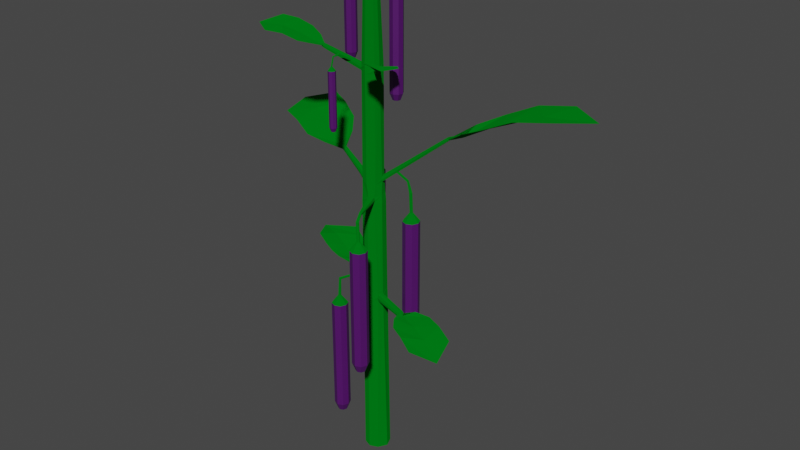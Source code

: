 # Source: eggplant3.blend  (saved by Blender 2.81.16; exported with 4.5.12 LTS)
import bpy
from mathutils import Matrix  # noqa: F401  (used for matrix-valued properties, if any)

bpy.ops.wm.read_factory_settings(use_empty=True)
scene = bpy.context.scene
scene.name = 'Scene'

# ---- collections
col_collection = bpy.data.collections.new('Collection'); scene.collection.children.link(col_collection)

# ---- materials (node trees are filled in below, after node groups)
mat_eggplant = bpy.data.materials.new('eggplant')
mat_eggplant.use_transparent_shadow = False
mat_stem_n_leaf = bpy.data.materials.new('stem-n-leaf')
mat_stem_n_leaf.alpha_threshold = 0.0
mat_stem_n_leaf.use_transparent_shadow = False
mat_stem_n_leaf.line_color = (0.0, 0.0, 0.0, 1.0)
mat_crop_stage2 = bpy.data.materials.new('crop-stage2')
mat_crop_stage2.use_transparent_shadow = False
mat_inner = bpy.data.materials.new('inner')
mat_inner.use_transparent_shadow = False

# ---- material node trees
mat_eggplant.use_nodes = True; mat_eggplant.node_tree.nodes.clear()
_N = mat_eggplant.node_tree.nodes; _L = mat_eggplant.node_tree.links
n0 = _N.new('ShaderNodeOutputMaterial'); n0.name = 'Material Output'; n0.location = (300, 300)
n1 = _N.new('ShaderNodeBsdfPrincipled'); n1.name = 'Principled BSDF'; n1.location = (10, 300)
n1.distribution = 'GGX'
n1.subsurface_method = 'BURLEY'
n1.inputs[0].default_value = (0.07702, 0.003829, 0.1237, 1.0)
n1.inputs[3].default_value = 1.45
n1.inputs[27].default_value = (0.0, 0.0, 0.0, 1.0)
n1.inputs[28].default_value = 1.0
_L.new(n1.outputs[0], n0.inputs[0])
n0.is_active_output = True
mat_stem_n_leaf.use_nodes = True; mat_stem_n_leaf.node_tree.nodes.clear()
_N = mat_stem_n_leaf.node_tree.nodes; _L = mat_stem_n_leaf.node_tree.links
n0 = _N.new('ShaderNodeOutputMaterial'); n0.name = 'Material Output'; n0.location = (300, 300)
n1 = _N.new('ShaderNodeBsdfDiffuse'); n1.name = 'Diffuse BSDF'; n1.location = (10, 300)
n1.inputs[0].default_value = (0.0, 0.1679, 0.007911, 1.0)
n1.inputs[1].default_value = 0.4
_L.new(n1.outputs[0], n0.inputs[0])
n0.is_active_output = True
mat_crop_stage2.use_nodes = True; mat_crop_stage2.node_tree.nodes.clear()
_N = mat_crop_stage2.node_tree.nodes; _L = mat_crop_stage2.node_tree.links
n0 = _N.new('ShaderNodeOutputMaterial'); n0.name = 'Material Output'; n0.location = (300, 300)
n1 = _N.new('ShaderNodeBsdfPrincipled'); n1.name = 'Principled BSDF'; n1.location = (10, 300)
n1.distribution = 'GGX'
n1.subsurface_method = 'BURLEY'
n1.inputs[0].default_value = (0.4981, 0.02306, 0.8, 1.0)
n1.inputs[3].default_value = 1.45
n1.inputs[27].default_value = (0.0, 0.0, 0.0, 1.0)
n1.inputs[28].default_value = 1.0
_L.new(n1.outputs[0], n0.inputs[0])
n0.is_active_output = True
mat_inner.use_nodes = True; mat_inner.node_tree.nodes.clear()
_N = mat_inner.node_tree.nodes; _L = mat_inner.node_tree.links
n0 = _N.new('ShaderNodeOutputMaterial'); n0.name = 'Material Output'; n0.location = (300, 300)
n1 = _N.new('ShaderNodeBsdfPrincipled'); n1.name = 'Principled BSDF'; n1.location = (10, 300)
n1.distribution = 'GGX'
n1.subsurface_method = 'BURLEY'
n1.inputs[0].default_value = (0.8, 0.06629, 0.0, 1.0)
n1.inputs[3].default_value = 1.45
n1.inputs[27].default_value = (0.0, 0.0, 0.0, 1.0)
n1.inputs[28].default_value = 1.0
_L.new(n1.outputs[0], n0.inputs[0])
n0.is_active_output = True

# ---- world
world_world = bpy.data.worlds.new('World'); scene.world = world_world
world_world.use_nodes = True; world_world.node_tree.nodes.clear()
_N = world_world.node_tree.nodes; _L = world_world.node_tree.links
n0 = _N.new('ShaderNodeOutputWorld'); n0.name = 'World Output'; n0.location = (300, 300)
n1 = _N.new('ShaderNodeBackground'); n1.name = 'Background'; n1.location = (10, 300)
n1.inputs[0].default_value = (0.05088, 0.05088, 0.05088, 1.0)
_L.new(n1.outputs[0], n0.inputs[0])
n0.is_active_output = True
world_world.color = (0.05088, 0.05088, 0.05088)
world_world.use_sun_shadow = False
world_world.sun_shadow_jitter_overblur = 0.0

# ---- meshes
me_circle_002 = bpy.data.meshes.new('Circle.002')
me_circle_002.from_pydata([(0.0, 1.0, 0.0), (-0.7071, 0.7071, 0.0), (-1.0, -4.371e-08, 0.0), (-0.7071, -0.7071, 0.0), (8.742e-08, -1.0, 0.0), (0.7071, -0.7071, 0.0), (1.0, 1.192e-08, 0.0), (0.7071, 0.7071, 0.0), (0.0, 1.0, -14.47), (-0.7071, 0.7071, -14.47), (-1.0, -4.371e-08, -14.47), (-0.7071, -0.7071, -14.47), (8.742e-08, -1.0, -14.47), (0.7071, -0.7071, -14.47), (1.0, 1.192e-08, -14.47), (0.7071, 0.7071, -14.47), (0.0, 0.6034, -15.47), (-0.4267, 0.4267, -15.47), (-0.6034, -2.342e-08, -15.47), (-0.4267, -0.4267, -15.47), (5.275e-08, -0.6034, -15.47), (0.4267, -0.4267, -15.47), (0.6034, 1.015e-08, -15.47), (0.4267, 0.4267, -15.47), (0.0, 0.1855, 1.033), (-0.1312, 0.1312, 1.033), (-0.1855, -4.557e-09, 1.033), (-0.1312, -0.1312, 1.033), (1.622e-08, -0.1855, 1.033), (0.1312, -0.1312, 1.033), (0.1855, 5.766e-09, 1.033), (0.1312, 0.1312, 1.033), (-0.1671, 0.2691, 3.341), (-0.2983, 0.2148, 3.341), (-0.3526, 0.08356, 3.341), (-0.2983, -0.04764, 3.341), (-0.1671, -0.102, 3.341), (-0.03591, -0.04764, 3.341), (0.01844, 0.08356, 3.341), (-0.03591, 0.2148, 3.341), (-3.463, 8.32, -31.22), (-4.537, 7.709, -31.22), (-4.962, 6.683, -31.22), (-4.537, 5.656, -31.22), (-3.51, 5.231, -31.22), (-2.483, 5.656, -31.22), (-1.873, 6.73, -31.22), (-2.339, 7.854, -31.22), (-3.654, 7.319, 29.05), (-4.074, 7.132, 28.94), (-4.221, 6.796, 28.96), (-4.071, 6.313, 29.05), (-3.654, 6.141, 29.05), (-3.216, 6.347, 28.93), (-3.064, 6.669, 28.91), (-3.237, 7.147, 29.05), (-2.515, 7.744, -10.28), (-3.529, 8.165, -10.28), (-2.439, 5.919, -10.01), (-2.186, 6.53, -10.01), (-4.544, 5.715, -10.28), (-3.529, 5.295, -10.28), (-4.637, 7.51, -9.965), (-4.865, 6.959, -9.966), (-2.548, 7.724, -8.894), (-2.459, 5.931, -9.169), (-4.536, 5.736, -8.894), (-4.632, 7.5, -9.209), (-3.542, 8.136, -8.894), (-2.21, 6.531, -9.169), (-3.542, 5.324, -8.894), (-4.857, 6.958, -9.21), (-2.165, 6.61, -9.588), (-2.311, 6.224, -10.06), (-2.482, 5.845, -9.588), (-2.336, 6.231, -9.122), (2.335, 4.692, -9.512), (-4.896, 6.875, -9.588), (-4.752, 7.235, -10.02), (-4.6, 7.589, -9.588), (-4.744, 7.229, -9.16), (2.082, 4.081, -9.513), (2.062, 4.093, -9.002), (2.311, 4.693, -9.002), (2.356, 4.772, -9.258), (2.21, 4.386, -9.542), (2.039, 4.007, -9.258), (2.185, 4.393, -8.973), (-8.331, 9.164, -8.513), (-8.559, 8.612, -8.514), (-8.326, 9.154, -8.043), (-8.55, 8.612, -8.043), (-8.589, 8.528, -8.279), (-8.445, 8.889, -8.545), (-8.293, 9.243, -8.279), (-8.438, 8.882, -8.012), (2.661, 2.713, -8.896), (7.598, -0.6894, -9.528), (3.619, 5.316, -8.841), (9.573, 3.883, -9.574), (-15.13, 9.581, -6.794), (-10.67, 8.126, -7.849), (-13.28, 14.27, -7.093), (-9.15, 12.03, -7.784), (2.66, 4.251, -9.245), (10.29, 0.7895, -10.6), (3.788, 1.235, -8.886), (5.656, 0.2429, -8.919), (7.51, 4.7, -8.892), (5.534, 5.483, -8.859), (7.509, 2.064, -9.376), (5.161, 3.116, -9.128), (-17.1, 12.68, -7.478), (-9.395, 9.599, -8.224), (-12.1, 8.481, -7.687), (-13.42, 8.885, -7.295), (-11.44, 13.26, -7.3), (-10.19, 12.61, -7.615), (-11.91, 10.69, -7.811), (-14.36, 11.72, -7.37), (-2.801, 5.842, 3.298), (-4.499, 5.829, 3.568), (-3.403, 5.54, 3.353), (-4.823, 6.937, 3.717), (-2.697, 7.631, 3.568), (-4.604, 7.467, 3.718), (-3.598, 8.004, 3.568), (-2.361, 6.63, 3.43), (-3.412, 5.484, 2.755), (-4.842, 6.901, 2.379), (-2.784, 5.821, 2.666), (-4.517, 5.782, 2.616), (-3.57, 8.07, 2.616), (-2.285, 6.581, 2.41), (-2.622, 7.677, 2.616), (-4.59, 7.51, 2.38), (-2.661, 7.453, 5.059), (-2.678, 5.926, 4.788), (-4.494, 5.841, 4.908), (-4.595, 7.468, 4.476), (-3.605, 5.473, 4.908), (-4.82, 6.927, 4.475), (-3.605, 7.987, 4.908), (-2.446, 6.831, 5.005), (-2.763, 7.589, 17.63), (-2.699, 6.023, 17.71), (-4.53, 6.003, 17.76), (-4.509, 7.528, 17.57), (-3.623, 5.514, 17.63), (-4.762, 6.65, 17.74), (-3.623, 7.946, 17.63), (-2.47, 6.577, 17.71), (-2.772, 7.584, 18.61), (-2.707, 6.024, 18.44), (-4.532, 6.015, 18.45), (-4.504, 7.529, 18.56), (-3.626, 5.522, 18.61), (-4.765, 6.655, 18.43), (-3.626, 7.938, 18.61), (-2.477, 6.58, 18.44), (-3.608, 5.48, 5.909), (-4.821, 6.823, 5.78), (-3.608, 7.98, 5.909), (-2.444, 6.813, 5.646), (-2.659, 7.431, 5.697), (-2.688, 5.925, 5.797), (-4.492, 5.846, 5.909), (-4.532, 7.523, 5.781), (-3.057, 7.323, 28.41), (-3.015, 6.227, 28.5), (-4.244, 6.136, 28.41), (-4.288, 7.226, 28.51), (-3.65, 5.891, 28.41), (-4.439, 6.86, 28.53), (-3.65, 7.569, 28.41), (-2.841, 6.639, 28.52), (-2.731, 5.862, 2.949), (-3.123, 5.686, 3.414), (-3.465, 5.484, 3.077), (-3.072, 5.66, 2.612), (-4.865, 6.827, 4.097), (-4.714, 7.202, 3.659), (-4.556, 7.572, 4.097), (-4.707, 7.197, 4.536), (-2.422, 6.754, 5.306), (-2.549, 7.132, 4.953), (-2.683, 7.509, 5.396), (-2.556, 7.132, 5.749), (-2.434, 6.673, 18.08), (-2.584, 6.3, 17.65), (-2.742, 5.929, 18.08), (-2.593, 6.302, 18.5), (-4.789, 6.724, 18.07), (-4.648, 6.331, 17.68), (-4.505, 5.938, 18.12), (-4.646, 6.331, 18.52), (-4.157, 6.938, 29.04), (-4.293, 7.375, 28.75), (-4.503, 6.835, 28.77), (-4.367, 7.027, 28.41), (-3.151, 6.521, 29.02), (-3.216, 6.186, 28.74), (-2.926, 6.71, 28.74), (-2.934, 6.433, 28.43), (-0.32, 0.9184, 4.018), (-0.5571, 0.7995, 4.04), (-0.5608, 0.7776, 3.804), (-0.3133, 0.9101, 3.769), (-0.2922, 0.9264, 3.88), (-0.4468, 0.857, 4.063), (-0.5814, 0.7775, 3.931), (-0.4268, 0.8469, 3.748), (-11.28, 10.06, 5.457), (-11.14, 10.39, 5.458), (-11.11, 10.38, 5.932), (-11.25, 10.04, 5.931), (-11.29, 9.983, 5.695), (-11.21, 10.23, 5.421), (-11.1, 10.45, 5.696), (-11.18, 10.21, 5.969), (5.425, 8.785, 11.54), (5.521, 8.472, 11.57), (5.325, 8.462, 11.83), (5.231, 8.773, 11.79), (5.437, 8.433, 11.7), (5.498, 8.624, 11.53), (5.314, 8.813, 11.66), (5.253, 8.622, 11.84), (-0.904, 4.298, 18.64), (-0.6185, 4.593, 18.64), (-0.9153, 4.302, 19.14), (-0.628, 4.599, 19.14), (-0.5747, 4.647, 18.89), (-0.7603, 4.445, 18.6), (-0.9582, 4.25, 18.89), (-0.7726, 4.451, 19.18), (-8.732, 4.604, 19.77), (-8.87, 4.988, 19.76), (-8.733, 4.611, 20.18), (-8.871, 4.991, 20.17), (-8.886, 5.031, 19.96), (-8.802, 4.799, 19.72), (-8.718, 4.565, 19.98), (-8.801, 4.798, 20.22), (-7.18, 8.713, 30.28), (-7.351, 8.3, 30.28), (-7.183, 8.713, 29.93), (-7.352, 8.303, 29.93), (-7.265, 8.506, 30.34), (-7.169, 8.744, 30.11), (-7.365, 8.27, 30.11), (-7.268, 8.508, 29.87), (0.1476, 5.655, 30.66), (0.1592, 6.002, 30.66), (0.1529, 5.657, 30.38), (0.1644, 6.001, 30.38), (0.1526, 5.829, 30.7), (0.1495, 5.633, 30.52), (0.1626, 6.025, 30.52), (0.1594, 5.829, 30.34), (-6.688, 7.841, 4.58), (-6.637, 7.928, 4.926), (-6.204, 8.357, 4.536), (-6.46, 8.431, 4.233), (-6.66, 7.946, 4.232), (-6.562, 8.19, 4.18), (-6.533, 8.175, 4.982), (-6.432, 8.423, 4.928), (-7.064, 8.041, 4.675), (-6.799, 8.687, 4.675), (-7.039, 8.14, 4.346), (-6.917, 8.356, 5.054), (-7.015, 8.123, 5.002), (-6.849, 8.6, 4.347), (-6.946, 8.371, 4.296), (-6.809, 8.59, 4.985), (-6.6, 8.559, 5.101), (-6.386, 8.458, 4.746), (-6.562, 8.708, 4.585), (-6.842, 8.654, 4.847), (-7.307, 11.11, 6.268), (-7.328, 10.94, 6.67), (-7.691, 10.97, 6.215), (-7.711, 10.8, 6.617), (-7.533, 10.85, 6.688), (-7.263, 11.05, 6.463), (-7.485, 11.07, 6.197), (-7.755, 10.86, 6.421), (-0.939, 7.793, 6.763), (-0.9383, 7.723, 7.026), (-0.6899, 7.226, 6.455), (-0.7413, 7.421, 6.427), (-0.8526, 7.457, 7.077), (-0.7497, 7.173, 6.994), (-0.897, 7.744, 6.472), (-0.7076, 7.12, 6.701), (-0.6987, 7.833, 6.951), (-0.5206, 7.273, 6.596), (-0.6179, 7.502, 7.26), (-0.4714, 7.171, 6.893), (-0.7011, 7.764, 7.209), (-0.5705, 7.465, 6.567), (-0.5162, 7.222, 7.18), (-0.654, 7.784, 6.667), (-0.6695, 7.469, 6.488), (-0.734, 7.326, 6.426), (-0.5921, 7.224, 6.534), (-0.5276, 7.367, 6.596), (1.056, 6.896, 5.989), (1.028, 7.074, 5.894), (1.126, 6.99, 6.181), (1.098, 7.166, 6.087), (1.056, 7.141, 5.97), (1.034, 6.982, 5.919), (1.097, 6.922, 6.105), (1.12, 7.081, 6.156), (-5.801, 6.23, 18.25), (-5.698, 5.944, 18.19), (-5.825, 6.296, 18.55), (-5.697, 5.943, 18.95), (-5.803, 6.234, 18.87), (-5.629, 5.64, 18.87), (-5.593, 5.649, 18.27), (-5.639, 5.583, 18.67), (-6.123, 6.099, 18.41), (-6.146, 6.163, 18.7), (-6.023, 5.823, 19.08), (-5.858, 5.558, 18.95), (-5.922, 5.54, 18.43), (-6.024, 5.824, 18.35), (-6.125, 6.104, 19.01), (-5.868, 5.503, 18.75), (-5.737, 5.54, 18.68), (-5.617, 5.614, 18.76), (-5.758, 5.602, 18.95), (-5.879, 5.528, 18.87), (-6.018, 4.242, 19.69), (-6.061, 4.216, 19.52), (-6.201, 4.323, 19.76), (-6.244, 4.298, 19.6), (-6.146, 4.247, 19.53), (-6.028, 4.221, 19.59), (-6.116, 4.293, 19.75), (-6.233, 4.318, 19.69), (8.159, 7.003, 13.38), (18.08, 7.815, 16.93), (6.73, 11.6, 12.72), (16.04, 16.21, 15.72), (6.906, 9.085, 12.06), (20.75, 12.77, 16.05), (11.0, 6.238, 14.79), (14.3, 6.952, 16.31), (12.17, 15.06, 15.2), (8.937, 13.95, 13.72), (15.14, 11.47, 15.75), (11.02, 10.31, 14.26), (-11.8, 12.36, 6.912), (-18.3, 16.7, 9.039), (-13.15, 8.963, 6.178), (-21.1, 10.78, 7.66), (-11.97, 10.54, 5.834), (-22.21, 15.12, 7.892), (-13.2, 14.18, 7.883), (-15.61, 15.36, 8.82), (-18.23, 9.561, 7.543), (-15.67, 8.654, 6.662), (-18.26, 13.13, 8.047), (-15.15, 11.81, 7.207), (-10.01, 5.68, 20.69), (-14.96, 4.939, 22.21), (-9.14, 3.458, 20.37), (-13.66, 0.8644, 21.6), (-9.292, 4.702, 20.06), (-16.1, 2.416, 21.68), (-11.46, 5.957, 21.33), (-13.11, 5.489, 22.0), (-11.77, 1.558, 21.44), (-10.18, 2.224, 20.79), (-13.36, 3.238, 21.67), (-11.33, 3.951, 21.04), (-0.9602, 3.325, 19.64), (1.126, 0.05791, 21.28), (0.4041, 4.669, 19.34), (3.723, 2.312, 20.75), (-0.4439, 4.125, 19.08), (3.378, 0.01868, 20.99), (-0.7191, 2.213, 20.26), (0.1284, 1.214, 20.94), (2.606, 3.448, 20.45), (1.628, 4.347, 19.79), (1.881, 1.747, 20.74), (0.7254, 2.951, 20.05), (-5.835, 8.142, -9.15), (-5.872, 8.063, -9.48), (-6.182, 7.47, -9.066), (-6.136, 7.518, -8.849), (-5.987, 7.788, -9.525), (-6.1, 7.512, -9.48), (-5.867, 8.053, -8.819), (-5.979, 7.782, -8.776), (-6.131, 8.275, -9.045), (-6.386, 7.554, -9.018), (-6.282, 7.92, -9.407), (-6.163, 8.186, -8.726), (-6.168, 8.195, -9.363), (-6.339, 7.603, -8.806), (-6.396, 7.644, -9.364), (-6.275, 7.914, -8.684), (-6.243, 7.572, -8.795), (-6.134, 7.479, -8.977), (-6.277, 7.5, -9.074), (-6.387, 7.593, -8.892), (-7.282, 6.377, -8.733), (-7.201, 6.379, -8.521), (-7.393, 6.563, -8.668), (-7.312, 6.565, -8.461), (-7.252, 6.483, -8.459), (-7.231, 6.352, -8.649), (-7.341, 6.458, -8.733), (-7.362, 6.588, -8.543), (-8.153, 6.486, -12.19), (-8.86, 6.193, -12.19), (-9.153, 5.486, -12.19), (-8.86, 4.779, -12.19), (-8.153, 4.486, -12.19), (-7.446, 4.779, -12.19), (-7.153, 5.486, -12.19), (-7.446, 6.193, -12.19), (-8.153, 6.486, -26.65), (-8.86, 6.193, -26.65), (-9.153, 5.486, -26.65), (-8.86, 4.779, -26.65), (-8.153, 4.486, -26.65), (-7.446, 4.779, -26.65), (-7.153, 5.486, -26.65), (-7.446, 6.193, -26.65), (-8.153, 6.089, -27.65), (-8.58, 5.913, -27.65), (-8.756, 5.486, -27.65), (-8.58, 5.059, -27.65), (-8.153, 4.882, -27.65), (-7.726, 5.059, -27.65), (-7.55, 5.486, -27.65), (-7.726, 5.913, -27.65), (-8.153, 5.671, -11.15), (-8.284, 5.617, -11.15), (-8.339, 5.486, -11.15), (-8.284, 5.355, -11.15), (-8.153, 5.3, -11.15), (-8.022, 5.355, -11.15), (-7.967, 5.486, -11.15), (-8.022, 5.617, -11.15), (-8.128, 5.665, -8.945), (-8.222, 5.605, -8.858), (-8.22, 5.496, -8.766), (-8.122, 5.402, -8.725), (-7.985, 5.378, -8.757), (-7.891, 5.438, -8.844), (-7.893, 5.547, -8.935), (-7.991, 5.641, -8.977), (-7.951, 13.3, 2.959), (-8.658, 13.0, 2.959), (-8.951, 12.3, 2.959), (-8.658, 11.59, 2.959), (-7.951, 11.3, 2.959), (-7.244, 11.59, 2.959), (-6.951, 12.3, 2.959), (-7.244, 13.0, 2.959), (-7.951, 13.3, -11.51), (-8.658, 13.0, -11.51), (-8.951, 12.3, -11.51), (-8.658, 11.59, -11.51), (-7.951, 11.3, -11.51), (-7.244, 11.59, -11.51), (-6.951, 12.3, -11.51), (-7.244, 13.0, -11.51), (-7.951, 12.9, -12.51), (-8.378, 12.72, -12.51), (-8.554, 12.3, -12.51), (-8.378, 11.87, -12.51), (-7.951, 11.69, -12.51), (-7.524, 11.87, -12.51), (-7.347, 12.3, -12.51), (-7.524, 12.72, -12.51), (-7.951, 12.48, 3.992), (-8.082, 12.43, 3.992), (-8.136, 12.3, 3.992), (-8.082, 12.17, 3.992), (-7.951, 12.11, 3.992), (-7.82, 12.17, 3.992), (-7.765, 12.3, 3.992), (-7.82, 12.43, 3.992), (-7.959, 12.22, 6.305), (-8.081, 12.15, 6.302), (-8.13, 12.03, 6.23), (-8.076, 11.95, 6.131), (-7.952, 11.94, 6.064), (-7.829, 12.01, 6.067), (-7.78, 12.12, 6.139), (-7.834, 12.21, 6.237), (1.839, 7.715, 1.547), (1.132, 7.422, 1.547), (0.8393, 6.715, 1.547), (1.132, 6.008, 1.547), (1.839, 5.715, 1.547), (2.546, 6.008, 1.547), (2.839, 6.715, 1.547), (2.546, 7.422, 1.547), (1.839, 7.715, -12.92), (1.132, 7.422, -12.92), (0.8393, 6.715, -12.92), (1.132, 6.008, -12.92), (1.839, 5.715, -12.92), (2.546, 6.008, -12.92), (2.839, 6.715, -12.92), (2.546, 7.422, -12.92), (1.839, 7.319, -13.92), (1.413, 7.142, -13.92), (1.236, 6.715, -13.92), (1.413, 6.288, -13.92), (1.839, 6.112, -13.92), (2.266, 6.288, -13.92), (2.443, 6.715, -13.92), (2.266, 7.142, -13.92), (1.839, 6.901, 2.581), (1.708, 6.846, 2.581), (1.654, 6.715, 2.581), (1.708, 6.584, 2.581), (1.839, 6.53, 2.581), (1.971, 6.584, 2.581), (2.025, 6.715, 2.581), (1.971, 6.846, 2.581), (1.672, 6.984, 4.889), (1.541, 6.93, 4.889), (1.487, 6.799, 4.889), (1.541, 6.668, 4.889), (1.672, 6.613, 4.889), (1.803, 6.668, 4.889), (1.858, 6.799, 4.889), (1.803, 6.93, 4.889), (-6.31, 3.722, 18.05), (-6.626, 3.592, 18.05), (-6.757, 3.276, 18.05), (-6.626, 2.96, 18.05), (-6.31, 2.829, 18.05), (-5.995, 2.96, 18.05), (-5.864, 3.276, 18.05), (-5.995, 3.592, 18.05), (-6.31, 3.722, 11.59), (-6.626, 3.592, 11.59), (-6.757, 3.276, 11.59), (-6.626, 2.96, 11.59), (-6.31, 2.829, 11.59), (-5.995, 2.96, 11.59), (-5.864, 3.276, 11.59), (-5.995, 3.592, 11.59), (-6.31, 3.545, 11.14), (-6.501, 3.466, 11.14), (-6.58, 3.276, 11.14), (-6.501, 3.085, 11.14), (-6.31, 3.006, 11.14), (-6.12, 3.085, 11.14), (-6.041, 3.276, 11.14), (-6.12, 3.466, 11.14), (-6.31, 3.359, 18.51), (-6.369, 3.334, 18.51), (-6.393, 3.276, 18.51), (-6.369, 3.217, 18.51), (-6.31, 3.193, 18.51), (-6.252, 3.217, 18.51), (-6.228, 3.276, 18.51), (-6.252, 3.334, 18.51), (-6.385, 3.687, 19.43), (-6.437, 3.664, 19.45), (-6.449, 3.617, 19.49), (-6.415, 3.572, 19.52), (-6.353, 3.557, 19.52), (-6.301, 3.579, 19.49), (-6.289, 3.627, 19.45), (-6.324, 3.671, 19.43), (-8.833, 9.926, 28.63), (-9.343, 9.715, 28.63), (-9.554, 9.205, 28.63), (-9.343, 8.695, 28.63), (-8.833, 8.484, 28.63), (-8.323, 8.695, 28.63), (-8.112, 9.205, 28.63), (-8.323, 9.715, 28.63), (-8.833, 9.926, 18.2), (-9.343, 9.715, 18.2), (-9.554, 9.205, 18.2), (-9.343, 8.695, 18.2), (-8.833, 8.484, 18.2), (-8.323, 8.695, 18.2), (-8.112, 9.205, 18.2), (-8.323, 9.715, 18.2), (-8.833, 9.64, 17.48), (-9.14, 9.512, 17.48), (-9.268, 9.205, 17.48), (-9.14, 8.897, 17.48), (-8.833, 8.77, 17.48), (-8.525, 8.897, 17.48), (-8.398, 9.205, 17.48), (-8.525, 9.512, 17.48), (-8.833, 9.339, 29.38), (-8.927, 9.299, 29.38), (-8.967, 9.205, 29.38), (-8.927, 9.11, 29.38), (-8.833, 9.071, 29.38), (-8.738, 9.11, 29.38), (-8.699, 9.205, 29.38), (-8.738, 9.299, 29.38), (-8.303, 9.071, 29.95), (-8.382, 9.041, 30.01), (-8.439, 8.956, 30.01), (-8.44, 8.866, 29.96), (-8.385, 8.824, 29.89), (-8.305, 8.854, 29.83), (-8.248, 8.939, 29.83), (-8.247, 9.029, 29.88), (1.095, 6.264, 27.69), (0.5205, 6.382, 27.69), (0.03107, 6.059, 27.69), (-0.08645, 5.484, 27.69), (0.2368, 4.995, 27.69), (0.8115, 4.877, 27.69), (1.301, 5.2, 27.69), (1.418, 5.775, 27.69), (1.095, 6.264, 16.6), (0.5205, 6.382, 16.6), (0.03107, 6.059, 16.6), (-0.08645, 5.484, 16.6), (0.2368, 4.995, 16.6), (0.8115, 4.877, 16.6), (1.301, 5.2, 16.6), (1.418, 5.775, 16.6), (0.925, 6.013, 15.83), (0.5782, 6.084, 15.83), (0.2829, 5.888, 15.83), (0.2119, 5.542, 15.83), (0.407, 5.246, 15.83), (0.7538, 5.175, 15.83), (1.049, 5.37, 15.83), (1.12, 5.717, 15.83), (0.7456, 5.747, 28.48), (0.639, 5.769, 28.48), (0.5482, 5.709, 28.48), (0.5264, 5.602, 28.48), (0.5864, 5.512, 28.48), (0.693, 5.49, 28.48), (0.7838, 5.55, 28.48), (0.8056, 5.656, 28.48), (0.6754, 5.872, 30.25), (0.5688, 5.894, 30.25), (0.478, 5.834, 30.25), (0.4562, 5.727, 30.25), (0.5161, 5.636, 30.25), (0.6228, 5.615, 30.25), (0.7136, 5.675, 30.25), (0.7354, 5.781, 30.25)], [], [(7, 6, 14, 15), (5, 4, 12, 13), (3, 2, 10, 11), (1, 0, 8, 9), (0, 7, 15, 8), (6, 5, 13, 14), (4, 3, 11, 12), (2, 1, 9, 10), (8, 15, 23, 16), (14, 13, 21, 22), (12, 11, 19, 20), (10, 9, 17, 18), (15, 14, 22, 23), (13, 12, 20, 21), (11, 10, 18, 19), (9, 8, 16, 17), (6, 7, 31, 30), (4, 5, 29, 28), (2, 3, 27, 26), (0, 1, 25, 24), (7, 0, 24, 31), (5, 6, 30, 29), (3, 4, 28, 27), (1, 2, 26, 25), (30, 31, 39, 38), (28, 29, 37, 36), (26, 27, 35, 34), (24, 25, 33, 32), (31, 24, 32, 39), (29, 30, 38, 37), (27, 28, 36, 35), (25, 26, 34, 33), (174, 168, 55, 48), (122, 177, 209, 205), (172, 170, 51, 52), (130, 179, 211, 207), (168, 175, 202, 54, 55), (169, 172, 52, 53, 201), (170, 173, 198, 50, 51), (171, 174, 48, 49, 197), (41, 40, 57, 62), (43, 42, 63, 60), (45, 44, 61, 58), (47, 46, 59, 56), (42, 41, 62, 78, 63), (44, 43, 60, 61), (46, 45, 58, 73, 59), (62, 57, 68, 67, 79), (60, 63, 77, 71, 66), (58, 61, 70, 65, 74), (56, 59, 72, 69, 64), (75, 69, 83, 87), (61, 60, 66, 70), (65, 75, 87, 82), (57, 56, 64, 68), (69, 72, 84, 83), (58, 74, 86, 81), (74, 65, 82, 86), (59, 73, 85, 76), (73, 58, 81, 85), (72, 59, 76, 84), (404, 400, 94, 88), (405, 411, 401, 92, 91), (406, 402, 93, 89), (400, 403, 90, 94), (407, 405, 91, 95), (403, 407, 95, 90), (402, 404, 88, 93), (401, 406, 89, 92), (110, 105, 99, 108), (118, 113, 103, 117), (107, 97, 105, 110), (83, 84, 98, 104, 87), (82, 87, 104, 96, 86), (85, 81, 86, 96, 104), (85, 104, 98, 84, 76), (96, 106, 111, 104), (106, 107, 110, 111), (104, 111, 109, 98), (111, 110, 108, 109), (114, 101, 113, 118), (93, 88, 94, 103, 113), (103, 94, 90, 95, 113), (92, 89, 93, 113, 101), (113, 95, 91, 92, 101), (100, 115, 119, 112), (115, 114, 118, 119), (112, 119, 116, 102), (119, 118, 117, 116), (131, 129, 123, 121), (128, 131, 121, 122, 178), (135, 132, 126, 125), (134, 133, 127, 124), (132, 134, 124, 126), (133, 130, 176, 120, 127), (129, 135, 125, 181, 123), (40, 47, 56, 57), (70, 66, 131, 128), (65, 70, 128, 179, 130), (66, 71, 129, 131), (68, 64, 134, 132), (64, 69, 133, 134), (67, 68, 132, 135), (69, 75, 65, 130, 133), (71, 80, 67, 135, 129), (125, 126, 142, 139, 182), (121, 123, 180, 141, 138), (120, 177, 122, 140, 137), (124, 127, 143, 185, 136), (122, 121, 138, 140), (127, 120, 137, 143), (126, 124, 136, 142), (167, 162, 150, 147), (166, 161, 149, 193, 146), (165, 160, 148, 145), (164, 187, 163, 151, 144), (161, 167, 147, 149), (160, 166, 146, 148), (163, 165, 145, 189, 151), (162, 164, 144, 150), (147, 150, 158, 155), (178, 122, 205, 210), (145, 148, 156, 153, 190), (144, 151, 188, 159, 152), (149, 147, 155, 157, 192), (148, 146, 194, 154, 156), (176, 130, 207, 208), (150, 144, 152, 158), (142, 136, 186, 164, 162), (143, 137, 165, 163, 184), (140, 138, 166, 160), (141, 183, 139, 167, 161), (137, 140, 160, 165), (138, 141, 161, 166), (139, 142, 162, 167), (155, 158, 174, 171), (154, 195, 157, 173, 170), (153, 156, 172, 169), (152, 159, 175, 168), (157, 155, 171, 199, 173), (156, 154, 170, 172), (159, 191, 153, 169, 203, 175), (158, 152, 168, 174), (128, 178, 210, 206), (179, 128, 206, 211), (177, 120, 204, 209), (120, 176, 208, 204), (272, 268, 216, 215), (273, 269, 218, 213), (268, 270, 212, 216), (274, 273, 213, 217), (275, 271, 219, 214), (270, 274, 217, 212), (269, 279, 275, 214, 218), (271, 272, 215, 219), (300, 296, 226, 223), (301, 307, 297, 221, 225), (302, 298, 227, 222), (303, 301, 225, 220), (297, 299, 224, 221), (298, 300, 223, 227), (299, 302, 222, 224), (296, 303, 220, 226), (151, 189, 233, 229), (145, 190, 234, 228), (159, 188, 232, 231), (191, 159, 231, 235), (190, 153, 230, 234), (153, 191, 235, 230), (189, 145, 228, 233), (188, 151, 229, 232), (329, 324, 237, 241), (324, 325, 240, 237), (330, 326, 243, 239), (326, 327, 238, 243), (325, 330, 239, 240), (331, 328, 236, 242), (328, 329, 241, 236), (327, 335, 331, 242, 238), (173, 199, 251, 247), (50, 196, 248, 245), (196, 49, 244, 248), (50, 198, 250, 245), (171, 197, 249, 246), (197, 49, 244, 249), (198, 173, 247, 250), (199, 171, 246, 251), (54, 200, 256, 253), (200, 53, 252, 256), (54, 202, 258, 253), (169, 201, 257, 254), (203, 169, 254, 259), (202, 175, 255, 258), (201, 53, 252, 257), (175, 203, 259, 255), (49, 48, 55, 54, 200, 53, 52, 51, 50, 196), (183, 141, 261, 266), (182, 139, 267, 277, 262), (123, 181, 265, 264), (139, 183, 266, 267), (181, 125, 263, 265), (180, 123, 264, 260), (125, 182, 262, 263), (141, 180, 260, 261), (266, 261, 272, 271), (264, 265, 274, 270), (267, 266, 271, 275, 276), (265, 263, 273, 274), (260, 264, 270, 268), (263, 262, 278, 269, 273), (261, 260, 268, 272), (276, 275, 283, 284), (269, 278, 286, 282), (275, 279, 287, 283), (277, 267, 281, 285), (262, 277, 285, 280), (267, 276, 284, 281), (279, 269, 282, 287), (278, 262, 280, 286), (186, 136, 294, 288), (184, 163, 293, 295), (187, 164, 289, 292), (143, 184, 295, 290), (136, 185, 291, 294), (163, 187, 292, 293), (185, 143, 290, 305, 291), (164, 186, 288, 289), (288, 294, 303, 296), (295, 293, 302, 299), (292, 289, 300, 298), (290, 295, 299, 297, 306), (294, 291, 304, 301, 303), (293, 292, 298, 302), (291, 305, 313, 309), (289, 288, 296, 300), (304, 291, 309, 312), (297, 307, 315, 310), (305, 290, 308, 313), (290, 306, 314, 308), (301, 304, 312, 311), (307, 301, 311, 315), (306, 297, 310, 314), (154, 194, 323, 333, 321), (146, 193, 317, 322), (194, 146, 322, 323), (192, 157, 320, 318), (195, 154, 321, 319), (157, 195, 319, 320), (149, 192, 318, 316), (193, 149, 316, 317), (322, 317, 329, 328), (323, 322, 328, 331, 332), (318, 320, 330, 325), (319, 321, 334, 327, 326), (320, 319, 326, 330), (316, 318, 325, 324), (317, 316, 324, 329), (321, 333, 341, 336), (327, 334, 342, 338), (331, 335, 343, 339), (335, 327, 338, 343), (333, 323, 337, 341), (323, 332, 340, 337), (334, 321, 336, 342), (332, 331, 339, 340), (354, 349, 347, 352), (351, 345, 349, 354), (344, 350, 355, 348), (350, 351, 354, 355), (348, 355, 353, 346), (355, 354, 352, 353), (366, 361, 359, 364), (363, 357, 361, 366), (356, 362, 367, 360), (362, 363, 366, 367), (360, 367, 365, 358), (367, 366, 364, 365), (378, 373, 371, 376), (375, 369, 373, 378), (368, 374, 379, 372), (374, 375, 378, 379), (372, 379, 377, 370), (379, 378, 376, 377), (390, 385, 383, 388), (387, 381, 385, 390), (380, 386, 391, 384), (386, 387, 390, 391), (384, 391, 389, 382), (391, 390, 388, 389), (234, 230, 235, 384, 380), (235, 231, 232, 382, 384), (382, 232, 229, 233, 384), (228, 234, 380, 384, 233), (242, 370, 372, 243, 238), (240, 368, 372, 241, 237), (240, 239, 243, 372, 368), (241, 372, 370, 242, 236), (225, 348, 346, 226, 220), (226, 346, 348, 227, 223), (224, 344, 348, 225, 221), (224, 222, 227, 348, 344), (216, 212, 217, 360, 358), (360, 219, 215, 216, 358), (213, 218, 356, 360, 217), (356, 218, 214, 219, 360), (538, 539, 311, 315), (537, 538, 315, 310), (536, 537, 310, 314), (535, 536, 314, 308), (534, 535, 308, 313), (533, 534, 313, 309), (532, 533, 309, 312), (492, 493, 284, 281), (499, 492, 281, 285), (498, 499, 285, 280), (497, 498, 280, 286), (496, 497, 286, 282), (495, 496, 282, 287), (494, 495, 287, 283), (493, 494, 283, 284), (539, 532, 312, 311), (659, 652, 253, 256), (77, 63, 397, 394), (78, 62, 393, 396), (67, 80, 399, 398), (80, 71, 395, 399), (79, 67, 398, 392), (63, 78, 396, 397), (71, 77, 394, 409, 395), (62, 79, 392, 393), (394, 397, 406, 401, 410), (396, 393, 404, 402), (398, 399, 407, 403), (399, 395, 408, 405, 407), (392, 398, 403, 400), (397, 396, 402, 406), (393, 392, 400, 404), (401, 411, 419, 414), (409, 394, 412, 417), (408, 395, 413, 416), (395, 409, 417, 413), (394, 410, 418, 412), (405, 408, 416, 415), (411, 405, 415, 419), (410, 401, 414, 418), (207, 208, 39, 32), (208, 204, 38, 39), (204, 209, 37, 38), (209, 205, 36, 37), (205, 210, 35, 36), (210, 206, 34, 35), (206, 211, 33, 34), (211, 207, 32, 33), (427, 426, 434, 435), (425, 424, 432, 433), (423, 422, 430, 431), (421, 420, 428, 429), (420, 427, 435, 428), (426, 425, 433, 434), (424, 423, 431, 432), (422, 421, 429, 430), (428, 435, 443, 436), (434, 433, 441, 442), (432, 431, 439, 440), (430, 429, 437, 438), (435, 434, 442, 443), (433, 432, 440, 441), (431, 430, 438, 439), (429, 428, 436, 437), (426, 427, 451, 450), (424, 425, 449, 448), (422, 423, 447, 446), (420, 421, 445, 444), (427, 420, 444, 451), (425, 426, 450, 449), (423, 424, 448, 447), (421, 422, 446, 445), (450, 451, 459, 458), (448, 449, 457, 456), (446, 447, 455, 454), (444, 445, 453, 452), (451, 444, 452, 459), (449, 450, 458, 457), (447, 448, 456, 455), (445, 446, 454, 453), (467, 466, 474, 475), (465, 464, 472, 473), (463, 462, 470, 471), (461, 460, 468, 469), (460, 467, 475, 468), (466, 465, 473, 474), (464, 463, 471, 472), (462, 461, 469, 470), (468, 475, 483, 476), (474, 473, 481, 482), (472, 471, 479, 480), (470, 469, 477, 478), (475, 474, 482, 483), (473, 472, 480, 481), (471, 470, 478, 479), (469, 468, 476, 477), (466, 467, 491, 490), (464, 465, 489, 488), (462, 463, 487, 486), (460, 461, 485, 484), (467, 460, 484, 491), (465, 466, 490, 489), (463, 464, 488, 487), (461, 462, 486, 485), (490, 491, 499, 498), (488, 489, 497, 496), (486, 487, 495, 494), (484, 485, 493, 492), (491, 484, 492, 499), (489, 490, 498, 497), (487, 488, 496, 495), (485, 486, 494, 493), (507, 506, 514, 515), (505, 504, 512, 513), (503, 502, 510, 511), (501, 500, 508, 509), (500, 507, 515, 508), (506, 505, 513, 514), (504, 503, 511, 512), (502, 501, 509, 510), (508, 515, 523, 516), (514, 513, 521, 522), (512, 511, 519, 520), (510, 509, 517, 518), (515, 514, 522, 523), (513, 512, 520, 521), (511, 510, 518, 519), (509, 508, 516, 517), (506, 507, 531, 530), (504, 505, 529, 528), (502, 503, 527, 526), (500, 501, 525, 524), (507, 500, 524, 531), (505, 506, 530, 529), (503, 504, 528, 527), (501, 502, 526, 525), (530, 531, 539, 538), (528, 529, 537, 536), (526, 527, 535, 534), (524, 525, 533, 532), (531, 524, 532, 539), (529, 530, 538, 537), (527, 528, 536, 535), (525, 526, 534, 533), (547, 546, 554, 555), (545, 544, 552, 553), (543, 542, 550, 551), (541, 540, 548, 549), (540, 547, 555, 548), (546, 545, 553, 554), (544, 543, 551, 552), (542, 541, 549, 550), (548, 555, 563, 556), (554, 553, 561, 562), (552, 551, 559, 560), (550, 549, 557, 558), (555, 554, 562, 563), (553, 552, 560, 561), (551, 550, 558, 559), (549, 548, 556, 557), (546, 547, 571, 570), (544, 545, 569, 568), (542, 543, 567, 566), (540, 541, 565, 564), (547, 540, 564, 571), (545, 546, 570, 569), (543, 544, 568, 567), (541, 542, 566, 565), (570, 571, 579, 578), (568, 569, 577, 576), (566, 567, 575, 574), (564, 565, 573, 572), (571, 564, 572, 579), (569, 570, 578, 577), (567, 568, 576, 575), (565, 566, 574, 573), (587, 586, 594, 595), (585, 584, 592, 593), (583, 582, 590, 591), (581, 580, 588, 589), (580, 587, 595, 588), (586, 585, 593, 594), (584, 583, 591, 592), (582, 581, 589, 590), (588, 595, 603, 596), (594, 593, 601, 602), (592, 591, 599, 600), (590, 589, 597, 598), (595, 594, 602, 603), (593, 592, 600, 601), (591, 590, 598, 599), (589, 588, 596, 597), (586, 587, 611, 610), (584, 585, 609, 608), (582, 583, 607, 606), (580, 581, 605, 604), (587, 580, 604, 611), (585, 586, 610, 609), (583, 584, 608, 607), (581, 582, 606, 605), (610, 611, 619, 618), (608, 609, 617, 616), (606, 607, 615, 614), (604, 605, 613, 612), (611, 604, 612, 619), (609, 610, 618, 617), (607, 608, 616, 615), (605, 606, 614, 613), (627, 626, 634, 635), (625, 624, 632, 633), (623, 622, 630, 631), (621, 620, 628, 629), (620, 627, 635, 628), (626, 625, 633, 634), (624, 623, 631, 632), (622, 621, 629, 630), (628, 635, 643, 636), (634, 633, 641, 642), (632, 631, 639, 640), (630, 629, 637, 638), (635, 634, 642, 643), (633, 632, 640, 641), (631, 630, 638, 639), (629, 628, 636, 637), (626, 627, 651, 650), (624, 625, 649, 648), (622, 623, 647, 646), (620, 621, 645, 644), (627, 620, 644, 651), (625, 626, 650, 649), (623, 624, 648, 647), (621, 622, 646, 645), (650, 651, 659, 658), (648, 649, 657, 656), (646, 647, 655, 654), (644, 645, 653, 652), (651, 644, 652, 659), (649, 650, 658, 657), (647, 648, 656, 655), (645, 646, 654, 653), (652, 653, 258, 253), (653, 654, 255, 258), (654, 655, 259, 255), (655, 656, 254, 259), (656, 657, 257, 254), (657, 658, 252, 257), (658, 659, 256, 252), (614, 615, 245, 248), (615, 616, 250, 245), (616, 617, 247, 250), (617, 618, 251, 247), (618, 619, 246, 251), (619, 612, 249, 246), (612, 613, 244, 249), (613, 614, 248, 244), (597, 596, 603, 602, 601, 600, 599, 598), (637, 636, 643, 642, 641, 640, 639, 638), (477, 476, 483, 482, 481, 480, 479, 478), (557, 556, 563, 562, 561, 560, 559, 558), (517, 516, 523, 522, 521, 520, 519, 518), (437, 436, 443, 442, 441, 440, 439, 438), (17, 16, 23, 22, 21, 20, 19, 18), (572, 573, 339, 340), (573, 574, 343, 339), (574, 575, 338, 343), (575, 576, 342, 338), (576, 577, 336, 342), (577, 578, 341, 336), (578, 579, 337, 341), (579, 572, 340, 337), (456, 457, 417, 413), (457, 458, 412, 417), (458, 459, 418, 412), (459, 452, 414, 418), (452, 453, 419, 414), (453, 454, 415, 419), (454, 455, 416, 415), (455, 456, 413, 416)])
me_circle_002.polygons.foreach_set('material_index', [0, 0, 0, 0, 0, 0, 0, 0, 0, 0, 0, 0, 0, 0, 0, 0, 1, 1, 1, 1, 1, 1, 1, 1, 1, 1, 1, 1, 1, 1, 1, 1, 1, 1, 1, 1, 1, 1, 1, 1, 1, 1, 1, 1, 1, 1, 1, 1, 1, 1, 1, 1, 1, 1, 1, 1, 1, 1, 1, 1, 1, 1, 1, 1, 1, 1, 1, 1, 1, 1, 1, 1, 1, 1, 1, 1, 1, 1, 1, 1, 1, 1, 1, 1, 1, 1, 1, 1, 1, 1, 1, 1, 1, 1, 1, 1, 1, 1, 1, 1, 1, 1, 1, 1, 1, 1, 1, 1, 1, 1, 1, 1, 1, 1, 1, 1, 1, 1, 1, 1, 1, 1, 1, 1, 1, 1, 1, 1, 1, 1, 1, 1, 1, 1, 1, 1, 1, 1, 1, 1, 1, 1, 1, 1, 1, 1, 1, 1, 1, 1, 1, 1, 1, 1, 1, 1, 1, 1, 1, 1, 1, 1, 1, 1, 1, 1, 1, 1, 1, 1, 1, 1, 1, 1, 1, 1, 1, 1, 1, 1, 1, 1, 1, 1, 1, 1, 1, 1, 1, 1, 1, 1, 1, 1, 1, 1, 1, 1, 1, 1, 1, 1, 1, 1, 1, 1, 1, 1, 1, 1, 1, 1, 1, 1, 1, 1, 1, 1, 1, 1, 1, 1, 1, 1, 1, 1, 1, 1, 1, 1, 1, 1, 1, 1, 1, 1, 1, 1, 1, 1, 1, 1, 1, 1, 1, 1, 1, 1, 1, 1, 1, 1, 1, 1, 1, 1, 1, 1, 1, 1, 1, 1, 1, 1, 1, 1, 1, 1, 1, 1, 1, 1, 1, 1, 1, 1, 1, 1, 1, 1, 1, 1, 1, 1, 1, 1, 1, 1, 1, 1, 1, 1, 1, 1, 1, 1, 1, 1, 1, 1, 1, 1, 1, 1, 1, 1, 1, 1, 1, 1, 1, 1, 1, 1, 1, 1, 1, 1, 1, 1, 1, 1, 1, 1, 1, 1, 1, 1, 1, 1, 1, 1, 1, 1, 1, 1, 1, 1, 1, 1, 1, 1, 1, 1, 1, 1, 1, 1, 1, 1, 1, 1, 1, 0, 0, 0, 0, 0, 0, 0, 0, 0, 0, 0, 0, 0, 0, 0, 0, 1, 1, 1, 1, 1, 1, 1, 1, 1, 1, 1, 1, 1, 1, 1, 1, 0, 0, 0, 0, 0, 0, 0, 0, 0, 0, 0, 0, 0, 0, 0, 0, 1, 1, 1, 1, 1, 1, 1, 1, 1, 1, 1, 1, 1, 1, 1, 1, 0, 0, 0, 0, 0, 0, 0, 0, 0, 0, 0, 0, 0, 0, 0, 0, 1, 1, 1, 1, 1, 1, 1, 1, 1, 1, 1, 1, 1, 1, 1, 1, 0, 0, 0, 0, 0, 0, 0, 0, 0, 0, 0, 0, 0, 0, 0, 0, 1, 1, 1, 1, 1, 1, 1, 1, 1, 1, 1, 1, 1, 1, 1, 1, 0, 0, 0, 0, 0, 0, 0, 0, 0, 0, 0, 0, 0, 0, 0, 0, 1, 1, 1, 1, 1, 1, 1, 1, 1, 1, 1, 1, 1, 1, 1, 1, 0, 0, 0, 0, 0, 0, 0, 0, 0, 0, 0, 0, 0, 0, 0, 0, 1, 1, 1, 1, 1, 1, 1, 1, 1, 1, 1, 1, 1, 1, 1, 1, 1, 1, 1, 1, 1, 1, 1, 1, 1, 1, 1, 1, 1, 1, 1, 0, 0, 0, 0, 0, 0, 0, 1, 1, 1, 1, 1, 1, 1, 1, 1, 1, 1, 1, 1, 1, 1, 1])
_uv = me_circle_002.uv_layers.new(name='UVMap')
_uv.uv.foreach_set('vector', [0.0, 0.0, 0.0, 0.0, 0.0, 0.0, 0.0, 0.0, 0.0, 0.0, 0.0, 0.0, 0.0, 0.0, 0.0, 0.0, 0.0, 0.0, 0.0, 0.0, 0.0, 0.0, 0.0, 0.0, 0.0, 0.0, 0.0, 0.0, 0.0, 0.0, 0.0, 0.0, 0.0, 0.0, 0.0, 0.0, 0.0, 0.0, 0.0, 0.0, 0.0, 0.0, 0.0, 0.0, 0.0, 0.0, 0.0, 0.0, 0.0, 0.0, 0.0, 0.0, 0.0, 0.0, 0.0, 0.0, 0.0, 0.0, 0.0, 0.0, 0.0, 0.0, 0.0, 0.0, 0.0, 0.0, 0.0, 0.0, 0.0, 0.0, 0.0, 0.0, 0.0, 0.0, 0.0, 0.0, 0.0, 0.0, 0.0, 0.0, 0.0, 0.0, 0.0, 0.0, 0.0, 0.0, 0.0, 0.0, 0.0, 0.0, 0.0, 0.0, 0.0, 0.0, 0.0, 0.0, 0.0, 0.0, 0.0, 0.0, 0.0, 0.0, 0.0, 0.0, 0.0, 0.0, 0.0, 0.0, 0.0, 0.0, 0.0, 0.0, 0.0, 0.0, 0.0, 0.0, 0.0, 0.0, 0.0, 0.0, 0.0, 0.0, 0.0, 0.0, 0.0, 0.0, 0.0, 0.0, 0.0, 0.0, 0.0, 0.0, 0.0, 0.0, 0.0, 0.0, 0.0, 0.0, 0.0, 0.0, 0.0, 0.0, 0.0, 0.0, 0.0, 0.0, 0.0, 0.0, 0.0, 0.0, 0.0, 0.0, 0.0, 0.0, 0.0, 0.0, 0.0, 0.0, 0.0, 0.0, 0.0, 0.0, 0.0, 0.0, 0.0, 0.0, 0.0, 0.0, 0.0, 0.0, 0.0, 0.0, 0.0, 0.0, 0.0, 0.0, 0.0, 0.0, 0.0, 0.0, 0.0, 0.0, 0.0, 0.0, 0.0, 0.0, 0.0, 0.0, 0.0, 0.0, 0.0, 0.0, 0.0, 0.0, 0.0, 0.0, 0.0, 0.0, 0.0, 0.0, 0.0, 0.0, 0.0, 0.0, 0.0, 0.0, 0.0, 0.0, 0.0, 0.0, 0.0, 0.0, 0.0, 0.0, 0.0, 0.0, 0.0, 0.0, 0.0, 0.0, 0.0, 0.0, 0.0, 0.0, 0.0, 0.0, 0.0, 0.0, 0.0, 0.0, 0.0, 0.0, 0.0, 0.0, 0.0, 0.0, 0.0, 0.0, 0.0, 0.0, 0.0, 0.0, 0.0, 0.0, 0.0, 0.0, 0.0, 0.0, 0.0, 0.0, 0.0, 0.0, 0.0, 0.0, 0.0, 0.0, 0.0, 0.0, 0.0, 0.0, 0.0, 0.0, 0.0, 0.0, 0.0, 0.0, 0.0, 0.0, 0.0, 0.0, 0.0, 0.0, 0.0, 0.0, 0.0, 0.0, 0.0, 0.0, 0.0, 0.0, 0.0, 0.0, 0.0, 0.0, 0.0, 0.0, 0.0, 0.0, 0.0, 0.0, 0.0, 0.0, 0.0, 0.0, 0.0, 0.0, 0.0, 0.0, 0.0, 0.0, 0.0, 0.0, 0.0, 0.0, 0.0, 0.0, 0.0, 0.0, 0.0, 0.0, 0.0, 0.0, 0.0, 0.0, 0.0, 0.0, 0.0, 0.0, 0.0, 0.0, 0.0, 0.0, 0.0, 0.0, 0.0, 0.0, 0.0, 0.0, 0.0, 0.0, 0.0, 0.0, 0.0, 0.0, 0.0, 0.0, 0.0, 0.0, 0.0, 0.0, 0.0, 0.0, 0.0, 0.0, 0.0, 0.0, 0.0, 0.0, 0.0, 0.0, 0.0, 0.0, 0.0, 0.0, 0.0, 0.0, 0.0, 0.0, 0.0, 0.0, 0.0, 0.0, 0.0, 0.0, 0.0, 0.0, 0.0, 0.0, 0.0, 0.0, 0.0, 0.0, 0.0, 0.0, 0.0, 0.0, 0.0, 0.0, 0.0, 0.0, 0.0, 0.0, 0.0, 0.0, 0.0, 0.0, 0.0, 0.0, 0.0, 0.0, 0.0, 0.0, 0.0, 0.0, 0.0, 0.0, 0.0, 0.0, 0.0, 0.0, 0.0, 0.0, 0.0, 0.0, 0.0, 0.0, 0.0, 0.0, 0.0, 0.0, 0.0, 0.0, 0.0, 0.0, 0.0, 0.0, 0.0, 0.0, 0.0, 0.0, 0.0, 0.0, 0.0, 0.0, 0.0, 0.0, 0.0, 0.0, 0.0, 0.0, 0.0, 0.0, 0.0, 0.0, 0.0, 0.0, 0.0, 0.0, 0.0, 0.0, 0.0, 0.0, 0.0, 0.0, 0.0, 0.0, 0.0, 0.0, 0.0, 0.0, 0.0, 0.0, 0.0, 0.0, 0.0, 0.0, 0.0, 0.0, 0.0, 0.0, 0.0, 0.0, 0.0, 0.0, 0.0, 0.0, 0.0, 0.0, 0.0, 0.0, 0.0, 0.0, 0.0, 0.0, 0.0, 0.0, 0.0, 0.0, 0.0, 0.0, 0.0, 0.0, 0.0, 0.0, 0.0, 0.0, 0.0, 0.0, 0.0, 0.0, 0.0, 0.0, 0.0, 0.0, 0.0, 0.0, 0.0, 0.0, 0.0, 0.0, 0.0, 0.0, 0.0, 0.0, 0.0, 0.0, 0.0, 0.0, 0.0, 0.0, 0.0, 0.0, 0.0, 0.0, 0.0, 0.0, 0.0, 0.0, 0.0, 0.0, 0.0, 0.0, 0.0, 0.0, 0.0, 0.0, 0.0, 0.0, 0.0, 0.0, 0.0, 0.0, 0.0, 0.0, 0.0, 0.0, 0.0, 0.0, 0.0, 0.0, 0.0, 0.0, 0.0, 0.0, 0.0, 0.0, 0.0, 0.0, 0.0, 0.0, 0.0, 0.0, 0.0, 0.0, 0.0, 0.0, 0.0, 0.0, 0.0, 0.0, 0.0, 0.0, 0.0, 0.0, 0.0, 0.0, 0.0, 0.0, 0.0, 0.0, 0.0, 0.0, 0.0, 0.0, 0.6667, 0.5, 1.0, 0.5, 1.0, 1.0, 0.6667, 1.0, 0.6667, 0.5, 1.0, 0.5, 1.0, 1.0, 0.6667, 1.0, 0.6667, 0.0, 1.0, 0.0, 1.0, 0.5, 0.6667, 0.5, 0.0, 0.0, 0.0, 0.0, 0.0, 1.0, 0.0, 0.5, 0.0, 0.0, 0.0, 0.0, 0.0, 0.0, 0.0, 0.5, 0.0, 0.0, 0.0, 0.0, 0.0, 0.0, 0.0, 0.0, 0.0, 0.0, 0.0, 0.0, 0.0, 0.0, 0.0, 0.0, 0.0, 0.0, 0.0, 0.0, 0.0, 0.0, 0.0, 0.0, 0.0, 0.0, 0.3333, 0.0, 0.3333, 0.5, 0.0, 0.5, 0.3333, 0.0, 0.6667, 0.0, 0.6667, 0.5, 0.3333, 0.5, 0.0, 0.5, 0.3333, 0.5, 0.3333, 1.0, 0.0, 1.0, 0.3333, 0.5, 0.6667, 0.5, 0.6667, 1.0, 0.3333, 1.0, 0.6667, 0.0, 1.0, 0.0, 1.0, 0.5, 0.6667, 0.5, 0.0, 0.0, 0.0, 0.0, 0.0, 0.0, 1.0, 1.0, 1.0, 0.5, 0.0, 0.0, 0.0, 0.0, 0.0, 0.0, 0.0, 0.0, 0.0, 0.0, 0.0, 0.0, 0.0, 0.0, 0.0, 0.0, 1.0, 0.5, 1.0, 0.0, 0.0, 0.0, 0.0, 0.0, 0.0, 0.0, 0.0, 0.0, 0.0, 0.0, 0.0, 0.0, 0.3333, 0.0, 0.3333, 0.5, 0.0, 0.5, 0.3333, 0.0, 0.6667, 0.0, 0.6667, 0.5, 0.3333, 0.5, 0.0, 0.5, 0.3333, 0.5, 0.3333, 1.0, 0.0, 1.0, 0.3333, 0.5, 0.6667, 0.5, 0.6667, 1.0, 0.3333, 1.0, 0.0, 0.0, 0.0, 0.0, 0.0, 0.0, 0.0, 0.0, 0.0, 0.0, 0.0, 0.0, 0.0, 0.0, 0.0, 0.0, 0.0, 0.0, 0.0, 0.0, 0.0, 0.0, 0.0, 0.0, 0.0, 0.0, 0.0, 0.0, 0.0, 0.0, 0.0, 0.0, 0.0, 0.0, 0.0, 0.0, 0.0, 0.0, 0.0, 0.0, 0.0, 0.0, 0.0, 0.0, 0.0, 0.0, 0.0, 0.0, 0.0, 0.0, 0.0, 0.0, 0.0, 0.0, 0.0, 0.0, 0.0, 0.0, 0.0, 0.0, 0.0, 0.0, 0.0, 0.0, 0.0, 0.0, 0.0, 0.0, 0.0, 0.0, 0.0, 0.0, 0.0, 0.0, 0.0, 0.0, 0.0, 0.0, 0.0, 0.0, 0.0, 0.0, 0.0, 0.0, 0.0, 0.0, 0.0, 0.0, 0.0, 0.0, 0.0, 0.0, 0.0, 0.0, 0.0, 0.0, 0.0, 0.0, 0.0, 0.0, 0.0, 0.0, 0.0, 0.0, 0.0, 0.0, 0.0, 0.0, 0.0, 0.0, 0.0, 0.0, 0.0, 0.0, 0.0, 0.0, 0.0, 0.0, 0.0, 0.0, 0.0, 0.0, 0.0, 0.0, 0.0, 0.0, 0.0, 0.0, 0.0, 0.0, 0.0, 0.0, 0.0, 0.0, 0.0, 0.0, 0.0, 0.0, 0.0, 0.0, 0.0, 0.0, 0.0, 0.0, 0.0, 0.0, 0.0, 0.0, 0.0, 0.0, 0.0, 0.0, 0.0, 0.0, 0.0, 0.0, 0.0, 0.0, 0.0, 0.0, 0.0, 0.0, 0.0, 0.0, 0.0, 0.0, 0.0, 0.0, 0.0, 0.0, 0.0, 0.0, 0.0, 0.0, 0.0, 0.0, 0.0, 0.0, 0.0, 0.0, 0.0, 0.0, 0.0, 0.0, 0.0, 0.0, 0.0, 0.0, 0.0, 0.0, 0.0, 0.0, 0.0, 0.0, 0.0, 0.0, 0.0, 0.0, 0.0, 0.0, 0.0, 0.0, 0.0, 0.0, 0.0, 0.0, 0.0, 0.0, 0.0, 0.0, 0.0, 0.0, 0.0, 0.0, 0.0, 0.0, 0.0, 0.0, 0.0, 0.0, 0.0, 0.0, 0.0, 0.0, 0.0, 0.0, 0.0, 0.0, 0.0, 0.0, 0.0, 0.0, 0.0, 0.0, 0.0, 0.0, 0.0, 0.0, 0.0, 0.0, 0.0, 0.0, 0.0, 0.0, 0.0, 0.0, 0.0, 0.0, 0.0, 0.0, 0.0, 0.0, 0.0, 0.0, 0.0, 0.0, 0.0, 0.0, 0.0, 0.0, 0.0, 0.0, 0.0, 0.0, 0.0, 0.0, 0.0, 0.0, 0.0, 0.0, 0.0, 0.0, 0.0, 0.0, 0.0, 0.0, 0.0, 0.0, 0.0, 0.0, 0.0, 0.0, 0.0, 0.0, 0.0, 0.0, 0.0, 0.0, 0.0, 0.0, 0.0, 0.0, 0.0, 0.0, 0.0, 0.0, 0.0, 0.0, 0.0, 0.0, 0.0, 0.0, 0.0, 0.0, 0.0, 0.0, 0.0, 0.0, 0.0, 0.0, 0.0, 0.0, 0.0, 0.0, 0.0, 0.0, 0.0, 0.0, 0.0, 0.0, 0.0, 0.0, 0.0, 0.0, 0.0, 0.0, 0.0, 0.0, 0.0, 0.0, 0.0, 0.0, 0.0, 0.0, 0.0, 0.0, 0.0, 0.0, 0.0, 0.0, 0.0, 0.0, 0.0, 0.0, 0.0, 0.0, 0.0, 0.0, 0.0, 0.0, 0.0, 0.0, 0.0, 0.0, 0.0, 0.0, 0.0, 0.0, 0.0, 0.0, 0.0, 0.0, 0.0, 0.0, 0.0, 0.0, 0.0, 0.0, 0.0, 0.0, 0.0, 0.0, 0.0, 0.0, 0.0, 0.0, 0.0, 0.0, 0.0, 0.0, 0.0, 0.0, 0.0, 0.0, 0.0, 0.0, 0.0, 0.0, 0.0, 0.0, 0.0, 0.0, 0.0, 0.0, 0.0, 0.0, 0.0, 0.0, 0.0, 0.0, 0.0, 0.0, 0.0, 0.0, 0.0, 0.0, 0.0, 0.0, 0.0, 0.0, 0.0, 0.0, 0.0, 0.0, 0.0, 0.0, 0.0, 0.0, 0.0, 0.0, 0.0, 0.0, 0.0, 0.0, 0.0, 0.0, 0.0, 0.0, 0.0, 0.0, 0.0, 0.0, 0.0, 0.0, 0.0, 0.0, 0.0, 0.0, 0.0, 0.0, 0.0, 0.0, 0.0, 0.0, 0.0, 0.0, 0.0, 0.0, 0.0, 0.0, 0.0, 0.0, 0.0, 0.0, 0.0, 0.0, 0.0, 0.0, 0.0, 0.0, 0.0, 0.0, 0.0, 0.0, 0.0, 0.0, 0.0, 0.0, 0.0, 0.0, 0.0, 0.0, 0.0, 0.0, 0.0, 0.0, 0.0, 0.0, 0.0, 0.0, 0.0, 0.0, 0.0, 0.0, 0.0, 0.0, 0.0, 0.0, 0.0, 0.0, 0.0, 0.0, 0.0, 0.0, 0.0, 0.0, 0.0, 0.0, 0.0, 0.0, 0.0, 0.0, 0.0, 0.0, 0.0, 0.0, 0.0, 0.0, 0.0, 0.0, 0.0, 0.0, 0.0, 0.0, 0.0, 0.0, 0.0, 0.0, 0.0, 0.0, 0.0, 0.0, 0.0, 0.0, 0.0, 0.0, 0.0, 0.0, 0.0, 0.0, 0.0, 0.0, 0.0, 0.0, 0.0, 0.0, 0.0, 0.0, 0.0, 0.0, 0.0, 0.0, 0.0, 0.0, 0.0, 0.0, 0.0, 0.0, 0.0, 0.0, 0.0, 0.0, 0.0, 0.0, 0.0, 0.0, 0.0, 0.0, 0.0, 0.0, 0.0, 0.0, 0.0, 0.0, 0.0, 0.0, 0.0, 0.0, 0.0, 0.0, 0.0, 0.0, 0.0, 0.0, 0.0, 0.0, 0.0, 0.0, 0.0, 0.0, 0.0, 0.0, 0.0, 0.0, 0.0, 0.0, 0.0, 0.0, 0.0, 0.0, 0.0, 0.0, 0.0, 0.0, 0.0, 0.0, 0.0, 0.0, 0.0, 0.0, 0.0, 0.0, 0.0, 0.0, 0.0, 0.0, 0.0, 0.0, 0.0, 0.0, 0.0, 0.0, 0.0, 0.0, 0.0, 0.0, 0.0, 0.0, 0.0, 0.0, 0.0, 0.0, 0.0, 0.0, 0.0, 0.0, 0.0, 0.0, 0.0, 0.0, 0.0, 0.0, 0.0, 0.0, 0.0, 0.0, 0.0, 0.0, 0.0, 0.0, 0.0, 0.0, 0.0, 0.0, 0.0, 0.0, 0.0, 0.0, 0.0, 0.0, 0.0, 0.0, 0.0, 0.0, 0.0, 0.0, 0.0, 0.0, 0.0, 0.0, 0.0, 0.0, 0.0, 0.0, 0.0, 0.0, 0.0, 0.0, 0.0, 0.0, 0.0, 0.0, 0.0, 0.0, 0.0, 0.0, 0.0, 0.0, 0.0, 0.0, 0.0, 0.0, 0.0, 0.0, 0.0, 0.0, 0.0, 0.0, 0.0, 0.0, 0.0, 0.0, 0.0, 0.0, 0.0, 0.0, 0.0, 0.0, 0.0, 0.0, 0.0, 0.0, 0.0, 0.0, 0.0, 0.0, 0.0, 0.0, 0.0, 0.0, 0.0, 0.0, 0.0, 0.0, 0.0, 0.0, 0.0, 0.0, 0.0, 0.0, 0.0, 0.0, 0.0, 0.0, 0.0, 0.0, 0.0, 0.0, 0.0, 0.0, 0.0, 0.0, 0.0, 0.0, 0.0, 0.0, 0.0, 0.0, 0.0, 0.0, 0.0, 0.0, 0.0, 0.0, 0.0, 0.0, 0.0, 0.0, 0.0, 0.0, 0.0, 0.0, 0.0, 0.0, 0.0, 0.0, 0.0, 0.0, 0.0, 0.0, 0.0, 0.0, 0.0, 0.0, 0.0, 0.0, 0.0, 0.0, 0.0, 0.0, 0.0, 0.0, 0.0, 0.0, 0.0, 0.0, 0.0, 0.0, 0.0, 0.0, 0.0, 0.0, 0.0, 0.0, 0.0, 0.0, 0.0, 0.0, 0.0, 0.0, 0.0, 0.0, 0.0, 0.0, 0.0, 0.0, 0.0, 0.0, 0.0, 0.0, 0.0, 0.0, 0.0, 0.0, 0.0, 0.0, 0.0, 0.0, 0.0, 0.0, 0.0, 0.0, 0.0, 0.0, 0.0, 0.0, 0.0, 0.0, 0.0, 0.0, 0.0, 0.0, 0.0, 0.0, 0.0, 0.0, 0.0, 0.0, 0.0, 0.0, 0.0, 0.0, 0.0, 0.0, 0.0, 0.0, 0.0, 0.0, 0.0, 0.0, 0.0, 0.0, 0.0, 0.0, 0.0, 0.0, 0.0, 0.0, 0.0, 0.0, 0.0, 0.0, 0.0, 0.0, 0.0, 0.0, 0.0, 0.0, 0.0, 0.0, 0.0, 0.0, 0.0, 0.0, 0.0, 0.0, 0.0, 0.0, 0.0, 0.0, 0.0, 0.0, 0.0, 0.0, 0.0, 0.0, 0.0, 0.0, 0.0, 0.0, 0.0, 0.0, 0.0, 0.0, 0.0, 0.0, 0.0, 0.0, 0.0, 0.0, 0.0, 0.0, 0.0, 0.0, 0.0, 0.0, 0.0, 0.0, 0.0, 0.0, 0.0, 0.0, 0.0, 0.0, 0.0, 0.0, 0.0, 0.0, 0.0, 0.0, 0.0, 0.0, 0.0, 0.0, 0.0, 0.0, 0.0, 0.0, 0.0, 0.0, 0.0, 0.0, 0.0, 0.0, 0.0, 0.0, 0.0, 0.0, 0.0, 0.0, 0.0, 0.0, 0.0, 0.0, 0.0, 0.0, 0.0, 0.0, 0.0, 0.0, 0.0, 0.0, 0.0, 0.0, 0.0, 0.0, 0.0, 0.0, 0.0, 0.0, 0.0, 0.0, 0.0, 0.0, 0.0, 0.0, 0.0, 0.0, 0.0, 0.0, 0.0, 0.0, 0.0, 0.0, 0.0, 0.0, 0.0, 0.0, 0.0, 0.0, 0.0, 0.0, 0.0, 0.0, 0.0, 0.0, 0.0, 0.0, 0.0, 0.0, 0.0, 0.0, 0.0, 0.0, 0.0, 0.0, 0.0, 0.0, 0.0, 0.0, 0.0, 0.0, 0.0, 0.0, 0.0, 0.0, 0.0, 0.0, 0.0, 0.0, 0.0, 0.0, 0.0, 0.0, 0.0, 0.0, 0.0, 0.0, 0.0, 0.0, 0.0, 0.0, 0.0, 0.0, 0.0, 0.0, 0.0, 0.0, 0.0, 0.0, 0.0, 0.0, 0.0, 0.0, 0.0, 0.0, 0.0, 0.0, 0.0, 0.0, 0.0, 0.0, 0.0, 0.0, 0.0, 0.0, 0.0, 0.0, 0.0, 0.0, 0.0, 0.0, 0.0, 0.0, 0.0, 0.0, 0.0, 0.0, 0.0, 0.0, 0.0, 0.0, 0.0, 0.0, 0.0, 0.0, 0.0, 0.0, 0.0, 0.0, 0.0, 0.0, 0.0, 0.0, 0.0, 0.0, 0.0, 0.0, 0.0, 0.0, 0.0, 0.0, 0.0, 0.0, 0.0, 0.0, 0.0, 0.0, 0.0, 0.0, 0.0, 0.0, 0.0, 0.0, 0.0, 0.0, 0.0, 0.0, 0.0, 0.0, 0.0, 0.0, 0.0, 0.0, 0.0, 0.0, 0.0, 0.0, 0.0, 0.0, 0.0, 0.0, 0.0, 0.0, 0.0, 0.0, 0.0, 0.0, 0.0, 0.0, 0.0, 0.0, 0.0, 0.0, 0.0, 0.0, 0.0, 0.0, 0.0, 0.0, 0.0, 0.0, 0.0, 0.0, 0.0, 0.0, 0.0, 0.0, 0.0, 0.0, 0.0, 0.0, 0.0, 0.0, 0.0, 0.0, 0.0, 0.0, 0.0, 0.0, 0.0, 0.0, 0.0, 0.0, 0.0, 0.0, 0.0, 0.0, 0.0, 0.0, 0.0, 0.0, 0.0, 0.0, 0.0, 0.0, 0.0, 0.0, 0.0, 0.0, 0.0, 0.0, 0.0, 0.0, 0.0, 0.0, 0.0, 0.0, 0.0, 0.0, 0.0, 0.0, 0.0, 0.0, 0.0, 0.0, 0.0, 0.0, 0.0, 0.0, 0.0, 0.0, 0.0, 0.0, 0.0, 0.0, 0.0, 0.0, 0.0, 0.0, 0.0, 0.0, 0.0, 0.0, 0.0, 0.0, 0.0, 0.0, 0.0, 0.0, 0.0, 0.0, 0.0, 0.0, 0.0, 0.0, 0.0, 0.0, 0.0, 0.0, 0.0, 0.0, 0.0, 0.0, 0.0, 0.0, 0.0, 0.0, 0.0, 0.0, 0.0, 0.0, 0.0, 0.0, 0.0, 0.0, 0.0, 0.0, 0.0, 0.0, 0.0, 0.0, 0.0, 0.0, 0.0, 0.0, 0.0, 0.0, 0.0, 0.0, 0.0, 0.0, 0.0, 0.0, 0.0, 0.0, 0.0, 0.0, 0.0, 0.0, 0.0, 0.0, 0.0, 0.0, 0.0, 0.0, 0.0, 0.0, 0.0, 0.0, 0.0, 0.0, 0.0, 0.0, 0.0, 0.0, 0.0, 0.0, 0.0, 0.0, 0.0, 0.0, 0.0, 0.0, 0.0, 0.0, 0.0, 0.0, 0.0, 0.0, 0.0, 0.0, 0.0, 0.0, 0.0, 0.0, 0.0, 0.0, 0.0, 0.0, 0.0, 0.0, 0.0, 0.0, 0.0, 0.0, 0.0, 0.0, 0.0, 0.0, 0.0, 0.0, 0.0, 0.0, 0.0, 0.0, 0.0, 0.0, 0.0, 0.0, 0.0, 0.0, 0.0, 0.0, 0.0, 0.0, 0.0, 0.0, 0.0, 0.0, 0.0, 0.0, 0.0, 0.0, 0.0, 0.0, 0.0, 0.0, 0.0, 0.0, 0.0, 0.0, 0.0, 0.0, 0.0, 0.0, 0.0, 0.0, 0.0, 0.0, 0.0, 0.0, 0.0, 0.0, 0.0, 0.0, 0.0, 0.0, 0.0, 0.0, 0.0, 0.0, 0.0, 0.0, 0.0, 0.0, 0.0, 0.0, 0.0, 0.0, 0.0, 0.0, 0.0, 0.0, 0.0, 0.0, 0.0, 0.0, 0.0, 0.0, 0.0, 0.0, 0.0, 0.0, 0.0, 0.0, 0.0, 0.0, 0.0, 0.0, 0.0, 0.0, 0.0, 0.0, 0.0, 0.0, 0.0, 0.0, 0.0, 0.0, 0.0, 0.0, 0.0, 0.0, 0.0, 0.0, 0.0, 0.0, 0.0, 0.0, 0.0, 0.0, 0.0, 0.0, 0.0, 0.0, 0.0, 0.0, 0.0, 0.0, 0.0, 0.0, 0.0, 0.0, 0.0, 0.0, 0.0, 0.0, 0.0, 0.0, 0.0, 0.0, 0.0, 0.0, 0.0, 0.0, 0.0, 0.0, 0.0, 0.0, 0.0, 0.0, 0.0, 0.0, 0.0, 0.0, 0.0, 0.0, 0.0, 0.0, 0.0, 0.0, 0.0, 0.0, 0.0, 0.0, 0.0, 0.0, 0.0, 0.0, 0.0, 0.0, 0.0, 0.0, 0.0, 0.0, 0.0, 0.0, 0.0, 0.0, 0.0, 0.0, 0.0, 0.0, 0.0, 0.0, 0.0, 0.0, 0.0, 0.0, 0.0, 0.0, 0.0, 0.0, 0.0, 0.0, 0.0, 0.0, 0.0, 0.0, 0.0, 0.0, 0.0, 0.0, 0.0, 0.0, 0.0, 0.0, 0.0, 0.0, 0.0, 0.0, 0.6667, 0.5, 1.0, 0.5, 1.0, 1.0, 0.6667, 1.0, 0.6667, 0.0, 1.0, 0.0, 1.0, 0.5, 0.6667, 0.5, 0.0, 0.0, 0.3333, 0.0, 0.3333, 0.5, 0.0, 0.5, 0.3333, 0.0, 0.6667, 0.0, 0.6667, 0.5, 0.3333, 0.5, 0.0, 0.5, 0.3333, 0.5, 0.3333, 1.0, 0.0, 1.0, 0.3333, 0.5, 0.6667, 0.5, 0.6667, 1.0, 0.3333, 1.0, 0.6667, 0.5, 1.0, 0.5, 1.0, 1.0, 0.6667, 1.0, 0.6667, 0.0, 1.0, 0.0, 1.0, 0.5, 0.6667, 0.5, 0.0, 0.0, 0.3333, 0.0, 0.3333, 0.5, 0.0, 0.5, 0.3333, 0.0, 0.6667, 0.0, 0.6667, 0.5, 0.3333, 0.5, 0.0, 0.5, 0.3333, 0.5, 0.3333, 1.0, 0.0, 1.0, 0.3333, 0.5, 0.6667, 0.5, 0.6667, 1.0, 0.3333, 1.0, 0.6667, 0.5, 1.0, 0.5, 1.0, 1.0, 0.6667, 1.0, 0.6667, 0.0, 1.0, 0.0, 1.0, 0.5, 0.6667, 0.5, 0.0, 0.0, 0.3333, 0.0, 0.3333, 0.5, 0.0, 0.5, 0.3333, 0.0, 0.6667, 0.0, 0.6667, 0.5, 0.3333, 0.5, 0.0, 0.5, 0.3333, 0.5, 0.3333, 1.0, 0.0, 1.0, 0.3333, 0.5, 0.6667, 0.5, 0.6667, 1.0, 0.3333, 1.0, 0.6667, 0.5, 1.0, 0.5, 1.0, 1.0, 0.6667, 1.0, 0.6667, 0.0, 1.0, 0.0, 1.0, 0.5, 0.6667, 0.5, 0.0, 0.0, 0.3333, 0.0, 0.3333, 0.5, 0.0, 0.5, 0.3333, 0.0, 0.6667, 0.0, 0.6667, 0.5, 0.3333, 0.5, 0.0, 0.5, 0.3333, 0.5, 0.3333, 1.0, 0.0, 1.0, 0.3333, 0.5, 0.6667, 0.5, 0.6667, 1.0, 0.3333, 1.0, 0.0, 0.0, 0.0, 0.0, 0.0, 0.0, 0.0, 0.5, 0.0, 0.0, 0.0, 0.0, 0.0, 0.0, 0.0, 0.0, 0.0, 1.0, 0.0, 0.5, 0.0, 0.0, 0.0, 0.0, 0.0, 0.0, 0.0, 0.0, 0.0, 0.0, 0.0, 0.0, 0.0, 0.0, 0.0, 0.0, 0.0, 0.0, 0.0, 0.0, 0.0, 0.0, 0.0, 1.0, 0.0, 0.5, 0.0, 0.0, 0.0, 0.0, 0.0, 0.0, 0.0, 0.0, 0.0, 0.5, 0.0, 0.0, 0.0, 0.0, 0.0, 0.0, 0.0, 0.0, 0.0, 0.0, 0.0, 0.0, 0.0, 0.0, 0.0, 0.0, 0.0, 0.0, 0.0, 0.0, 0.0, 0.0, 0.0, 0.0, 0.0, 0.0, 0.0, 0.5, 0.0, 1.0, 0.0, 0.0, 0.0, 0.0, 0.0, 0.0, 0.0, 0.0, 0.0, 0.0, 0.0, 0.0, 0.0, 0.0, 0.0, 0.0, 0.0, 0.0, 0.0, 0.5, 0.0, 0.0, 0.0, 0.0, 0.0, 0.0, 0.0, 0.0, 0.0, 0.0, 0.0, 0.0, 0.0, 0.0, 0.0, 0.0, 0.0, 0.0, 0.0, 0.0, 0.0, 0.5, 0.0, 1.0, 0.0, 0.0, 0.0, 0.0, 0.0, 0.0, 0.0, 0.0, 0.0, 0.0, 0.0, 0.0, 0.0, 0.0, 0.0, 0.0, 0.0, 0.5, 0.0, 0.0, 0.0, 0.0, 0.0, 0.0, 0.0, 0.0, 0.0, 0.0, 0.0, 0.0, 0.0, 0.0, 0.0, 0.0, 0.0, 0.0, 0.0, 0.0, 0.0, 0.0, 0.0, 0.0, 0.0, 0.0, 0.0, 0.0, 0.0, 0.0, 0.0, 0.0, 0.0, 0.0, 0.0, 0.0, 0.0, 0.0, 0.0, 0.0, 0.0, 0.0, 0.0, 0.0, 0.0, 0.0, 0.0, 0.0, 0.0, 0.0, 0.0, 0.0, 0.0, 0.0, 0.0, 0.0, 0.0, 0.0, 0.0, 0.0, 0.0, 0.0, 0.0, 0.0, 0.0, 0.0, 0.0, 0.0, 0.0, 0.0, 0.0, 0.0, 0.0, 0.0, 0.0, 0.0, 0.0, 0.0, 0.0, 0.0, 0.0, 0.0, 0.0, 0.0, 0.0, 0.0, 0.0, 0.0, 0.0, 0.0, 0.0, 0.0, 0.0, 0.0, 0.0, 0.0, 0.0, 0.0, 0.0, 0.0, 0.0, 0.0, 0.0, 0.0, 0.0, 0.0, 0.0, 0.0, 0.0, 0.0, 0.0, 0.0, 0.0, 0.0, 0.0, 0.0, 0.0, 0.0, 0.0, 0.0, 0.0, 0.0, 0.0, 0.0, 0.0, 0.0, 0.0, 0.0, 0.0, 0.0, 0.0, 0.0, 0.0, 0.0, 0.0, 0.0, 0.0, 0.0, 0.0, 0.0, 0.0, 0.0, 0.0, 0.0, 0.0, 0.0, 0.0, 0.0, 0.0, 0.0, 0.0, 0.0, 0.0, 0.0, 0.0, 0.0, 0.0, 0.0, 0.0, 0.0, 0.0, 0.0, 0.0, 0.0, 0.0, 0.0, 0.0, 0.0, 0.0, 0.0, 0.0, 0.0, 0.0, 0.0, 0.0, 0.0, 0.0, 0.0, 0.0, 0.0, 0.0, 0.0, 0.0, 0.0, 0.0, 0.0, 0.0, 0.0, 0.0, 0.0, 0.0, 0.0, 0.0, 0.0, 0.0, 0.0, 0.0, 0.0, 0.0, 0.0, 0.0, 0.0, 0.0, 0.0, 0.0, 0.0, 0.0, 0.0, 0.0, 0.0, 0.0, 0.0, 0.0, 0.0, 0.0, 0.0, 0.0, 0.0, 0.0, 0.0, 0.0, 0.0, 0.0, 0.0, 0.0, 0.0, 0.0, 0.0, 0.0, 0.0, 0.0, 0.0, 0.0, 0.0, 0.0, 0.0, 0.0, 0.0, 0.0, 0.0, 0.0, 0.0, 0.0, 0.0, 0.0, 0.0, 0.0, 0.0, 0.0, 0.0, 0.0, 0.0, 0.0, 0.0, 0.0, 0.0, 0.0, 0.0, 0.0, 0.0, 0.0, 0.0, 0.0, 0.0, 0.0, 0.0, 0.0, 0.0, 0.0, 0.0, 0.0, 0.0, 0.0, 0.0, 0.0, 0.0, 0.0, 0.0, 0.0, 0.0, 0.0, 0.0, 0.0, 0.0, 0.0, 0.0, 0.0, 0.0, 0.0, 0.0, 0.0, 0.0, 0.0, 0.0, 0.0, 0.0, 0.0, 0.0, 0.0, 0.0, 0.0, 0.0, 0.0, 0.0, 0.0, 0.0, 0.0, 0.0, 0.0, 0.0, 0.0, 0.0, 0.0, 0.0, 0.0, 0.0, 0.0, 0.0, 0.0, 0.0, 0.0, 0.0, 0.0, 0.0, 0.0, 0.0, 0.0, 0.0, 0.0, 0.0, 0.0, 0.0, 0.0, 0.0, 0.0, 0.0, 0.0, 0.0, 0.0, 0.0, 0.0, 0.0, 0.0, 0.0, 0.0, 0.0, 0.0, 0.0, 0.0, 0.0, 0.0, 0.0, 0.0, 0.0, 0.0, 0.0, 0.0, 0.0, 0.0, 0.0, 0.0, 0.0, 0.0, 0.0, 0.0, 0.0, 0.0, 0.0, 0.0, 0.0, 0.0, 0.0, 0.0, 0.0, 0.0, 0.0, 0.0, 0.0, 0.0, 0.0, 0.0, 0.0, 0.0, 0.0, 0.0, 0.0, 0.0, 0.0, 0.0, 0.0, 0.0, 0.0, 0.0, 0.0, 0.0, 0.0, 0.0, 0.0, 0.0, 0.0, 0.0, 0.0, 0.0, 0.0, 0.0, 0.0, 0.0, 0.0, 0.0, 0.0, 0.0, 0.0, 0.0, 0.0, 0.0, 0.0, 0.0, 0.0, 0.0, 0.0, 0.0, 0.0, 0.0, 0.0, 0.0, 0.0, 0.0, 0.0, 0.0, 0.0, 0.0, 0.0, 0.0, 0.0, 0.0, 0.0, 0.0, 0.0, 0.0, 0.0, 0.0, 0.0, 0.0, 0.0, 0.0, 0.0, 0.0, 0.0, 0.0, 0.0, 0.0, 0.0, 0.0, 0.0, 0.0, 0.0, 0.0, 0.0, 0.0, 0.0, 0.0, 0.0, 0.0, 0.0, 0.0, 0.0, 0.0, 0.0, 0.0, 0.0, 0.0, 0.0, 0.0, 0.0, 0.0, 0.0, 0.0, 0.0, 0.0, 0.0, 0.0, 0.0, 0.0, 0.0, 0.0, 0.0, 0.0, 0.0, 0.0, 0.0, 0.0, 0.0, 0.0, 0.0, 0.0, 0.0, 0.0, 0.0, 0.0, 0.0, 0.0, 0.0, 0.0, 0.0, 0.0, 0.0, 0.0, 0.0, 0.0, 0.0, 0.0, 0.0, 0.0, 0.0, 0.0, 0.0, 0.0, 0.0, 0.0, 0.0, 0.0, 0.0, 0.0, 0.0, 0.0, 0.0, 0.0, 0.0, 0.0, 0.0, 0.0, 0.0, 0.0, 0.0, 0.0, 0.0, 0.0, 0.0, 0.0, 0.0, 0.0, 0.0, 0.0, 0.0, 0.0, 0.0, 0.0, 0.0, 0.0, 0.0, 0.0, 0.0, 0.0, 0.0, 0.0, 0.0, 0.0, 0.0, 0.0, 0.0, 0.0, 0.0, 0.0, 0.0, 0.0, 0.0, 0.0, 0.0, 0.0, 0.0, 0.0, 0.0, 0.0, 0.0, 0.0, 0.0, 0.0, 0.0, 0.0, 0.0, 0.0, 0.0, 0.0, 0.0, 0.0, 0.0, 0.0, 0.0, 0.0, 0.0, 0.0, 0.0, 0.0, 0.0, 0.0, 0.0, 0.0, 0.0, 0.0, 0.0, 0.0, 0.0, 0.0, 0.0, 0.0, 0.0, 0.0, 0.0, 0.0, 0.0, 0.0, 0.0, 0.0, 0.0, 0.0, 0.0, 0.0, 0.0, 0.0, 0.0, 0.0, 0.0, 0.0, 0.0, 0.0, 0.0, 0.0, 0.0, 0.0, 0.0, 0.0, 0.0, 0.0, 0.0, 0.0, 0.0, 0.0, 0.0, 0.0, 0.0, 0.0, 0.0, 0.0, 0.0, 0.0, 0.0, 0.0, 0.0, 0.0, 0.0, 0.0, 0.0, 0.0, 0.0, 0.0, 0.0, 0.0, 0.0, 0.0, 0.0, 0.0, 0.0, 0.0, 0.0, 0.0, 0.0, 0.0, 0.0, 0.0, 0.0, 0.0, 0.0, 0.0, 0.0, 0.0, 0.0, 0.0, 0.0, 0.0, 0.0, 0.0, 0.0, 0.0, 0.0, 0.0, 0.0, 0.0, 0.0, 0.0, 0.0, 0.0, 0.0, 0.0, 0.0, 0.0, 0.0, 0.0, 0.0, 0.0, 0.0, 0.0, 0.0, 0.0, 0.0, 0.0, 0.0, 0.0, 0.0, 0.0, 0.0, 0.0, 0.0, 0.0, 0.0, 0.0, 0.0, 0.0, 0.0, 0.0, 0.0, 0.0, 0.0, 0.0, 0.0, 0.0, 0.0, 0.0, 0.0, 0.0, 0.0, 0.0, 0.0, 0.0, 0.0, 0.0, 0.0, 0.0, 0.0, 0.0, 0.0, 0.0, 0.0, 0.0, 0.0, 0.0, 0.0, 0.0, 0.0, 0.0, 0.0, 0.0, 0.0, 0.0, 0.0, 0.0, 0.0, 0.0, 0.0, 0.0, 0.0, 0.0, 0.0, 0.0, 0.0, 0.0, 0.0, 0.0, 0.0, 0.0, 0.0, 0.0, 0.0, 0.0, 0.0, 0.0, 0.0, 0.0, 0.0, 0.0, 0.0, 0.0, 0.0, 0.0, 0.0, 0.0, 0.0, 0.0, 0.0, 0.0, 0.0, 0.0, 0.0, 0.0, 0.0, 0.0, 0.0, 0.0, 0.0, 0.0, 0.0, 0.0, 0.0, 0.0, 0.0, 0.0, 0.0, 0.0, 0.0, 0.0, 0.0, 0.0, 0.0, 0.0, 0.0, 0.0, 0.0, 0.0, 0.0, 0.0, 0.0, 0.0, 0.0, 0.0, 0.0, 0.0, 0.0, 0.0, 0.0, 0.0, 0.0, 0.0, 0.0, 0.0, 0.0, 0.0, 0.0, 0.0, 0.0, 0.0, 0.0, 0.0, 0.0, 0.0, 0.0, 0.0, 0.0, 0.0, 0.0, 0.0, 0.0, 0.0, 0.0, 0.0, 0.0, 0.0, 0.0, 0.0, 0.0, 0.0, 0.0, 0.0, 0.0, 0.0, 0.0, 0.0, 0.0, 0.0, 0.0, 0.0, 0.0, 0.0, 0.0, 0.0, 0.0, 0.0, 0.0, 0.0, 0.0, 0.0, 0.0, 0.0, 0.0, 0.0, 0.0, 0.0, 0.0, 0.0, 0.0, 0.0, 0.0, 0.0, 0.0, 0.0, 0.0, 0.0, 0.0, 0.0, 0.0, 0.0, 0.0, 0.0, 0.0, 0.0, 0.0, 0.0, 0.0, 0.0, 0.0, 0.0, 0.0, 0.0, 0.0, 0.0, 0.0, 0.0, 0.0, 0.0, 0.0, 0.0, 0.0, 0.0, 0.0, 0.0, 0.0, 0.0, 0.0, 0.0, 0.0, 0.0, 0.0, 0.0, 0.0, 0.0, 0.0, 0.0, 0.0, 0.0, 0.0, 0.0, 0.0, 0.0, 0.0, 0.0, 0.0, 0.0, 0.0, 0.0, 0.0, 0.0, 0.0, 0.0, 0.0, 0.0, 0.0, 0.0, 0.0, 0.0, 0.0, 0.0, 0.0, 0.0, 0.0, 0.0, 0.0, 0.0, 0.0, 0.0, 0.0, 0.0, 0.0, 0.0, 0.0, 0.0, 0.0, 0.0, 0.0, 0.0, 0.0, 0.0, 0.0, 0.0, 0.0, 0.0, 0.0, 0.0, 0.0, 0.0, 0.0, 0.0, 0.0, 0.0, 0.0, 0.0, 0.0, 0.0, 0.0, 0.0, 0.0, 0.0, 0.0, 0.0, 0.0, 0.0, 0.0, 0.0, 0.0, 0.0, 0.0, 0.0, 0.0, 0.0, 0.0, 0.0, 0.0, 0.0, 0.0, 0.0, 0.0, 0.0, 0.0, 0.0, 0.0, 0.0, 0.0, 0.0, 0.0, 0.0, 0.0, 0.0, 0.0, 0.0, 0.0, 0.0, 0.0, 0.0, 0.0, 0.0, 0.0, 0.0, 0.0, 0.0, 0.0, 0.0, 0.0, 0.0, 0.0, 0.0, 0.0, 0.0, 0.0, 0.0, 0.0, 0.0, 0.0, 0.0, 0.0, 0.0, 0.0, 0.0, 0.0, 0.0, 0.0, 0.0, 0.0, 0.0, 0.0, 0.0, 0.0, 0.0, 0.0, 0.0, 0.0, 0.0, 0.0, 0.0, 0.0, 0.0, 0.0, 0.0, 0.0, 0.0, 0.0, 0.0, 0.0, 0.0, 0.0, 0.0, 0.0, 0.0, 0.0, 0.0, 0.0, 0.0, 0.0, 0.0, 0.0, 0.0, 0.0, 0.0, 0.0, 0.0, 0.0, 0.0, 0.0, 0.0, 0.0, 0.0, 0.0, 0.0, 0.0, 0.0, 0.0, 0.0, 0.0, 0.0, 0.0, 0.0, 0.0, 0.0, 0.0, 0.0, 0.0, 0.0, 0.0, 0.0, 0.0, 0.0, 0.0, 0.0, 0.0, 0.0, 0.0, 0.0, 0.0, 0.0, 0.0, 0.0, 0.0, 0.0, 0.0, 0.0, 0.0, 0.0, 0.0, 0.0, 0.0, 0.0, 0.0, 0.0, 0.0, 0.0, 0.0, 0.0, 0.0, 0.0, 0.0, 0.0, 0.0, 0.0, 0.0, 0.0, 0.0, 0.0, 0.0, 0.0, 0.0, 0.0, 0.0, 0.0, 0.0, 0.0, 0.0, 0.0, 0.0, 0.0, 0.0, 0.0, 0.0, 0.0, 0.0, 0.0, 0.0, 0.0, 0.0, 0.0, 0.0, 0.0, 0.0, 0.0, 0.0, 0.0, 0.0, 0.0, 0.0, 0.0, 0.0, 0.0, 0.0, 0.0, 0.0, 0.0, 0.0, 0.0, 0.0, 0.0, 0.0, 0.0, 0.0, 0.0, 0.0, 0.0, 0.0, 0.0, 0.0, 0.0, 0.0, 0.0, 0.0, 0.0, 0.0, 0.0, 0.0, 0.0, 0.0, 0.0, 0.0, 0.0, 0.0, 0.0, 0.0, 0.0, 0.0, 0.0, 0.0, 0.0, 0.0, 0.0, 0.0, 0.0, 0.0, 0.0, 0.0, 0.0, 0.0, 0.0, 0.0, 0.0, 0.0, 0.0, 0.0, 0.0, 0.0, 0.0, 0.0, 0.0, 0.0, 0.0, 0.0, 0.0, 0.0, 0.0, 0.0, 0.0, 0.0, 0.0, 0.0, 0.0, 0.0, 0.0, 0.0, 0.0, 0.0, 0.0, 0.0, 0.0, 0.0, 0.0, 0.0, 0.0, 0.0, 0.0, 0.0, 0.0, 0.0, 0.0, 0.0, 0.0, 0.0, 0.0, 0.0, 0.0, 0.0, 0.0, 0.0, 0.0, 0.0, 0.0, 0.0, 0.0, 0.0, 0.0, 0.0, 0.0, 0.0, 0.0, 0.0, 0.0, 0.0, 0.0, 0.0, 0.0, 0.0, 0.0, 0.0, 0.0, 0.0, 0.0, 0.0, 0.0, 0.0, 0.0, 0.0, 0.0, 0.0, 0.0, 0.0, 0.0, 0.0, 0.0, 0.0, 0.0, 0.0, 0.0, 0.0, 0.0, 0.0, 0.0, 0.0, 0.0, 0.0, 0.0, 0.0, 0.0, 0.0, 0.0, 0.0, 0.0, 0.0, 0.0, 0.0, 0.0, 0.0, 0.0, 0.0, 0.0, 0.0, 0.0, 0.0, 0.0, 0.0, 0.0, 0.0, 0.0, 0.0, 0.0, 0.0, 0.0, 0.0, 0.0, 0.0, 0.0, 0.0, 0.0, 0.0, 0.0, 0.0, 0.0, 0.0, 0.0, 0.0, 0.0, 0.0, 0.0, 0.0, 0.0, 0.0, 0.0, 0.0, 0.0, 0.0, 0.0, 0.0, 0.0, 0.0, 0.0, 0.0, 0.0, 0.0, 0.0, 0.0, 0.0, 0.0, 0.0, 0.0, 0.0, 0.0, 0.0, 0.0, 0.0, 0.0, 0.0, 0.0, 0.0, 0.0, 0.0, 0.0, 0.0, 0.0, 0.0, 0.0, 0.0, 0.0, 0.0, 0.0, 0.0, 0.0, 0.0, 0.0, 0.0, 0.0, 0.0, 0.0, 0.0, 0.0, 0.0, 0.0, 0.0, 0.0, 0.0, 0.0, 0.0, 0.0, 0.0, 0.0, 0.0, 0.0, 0.0, 0.0, 0.0, 0.0, 0.0, 0.0, 0.0, 0.0, 0.0, 0.0, 0.0, 0.0, 0.0, 0.0, 0.0, 0.0, 0.0, 0.0, 0.0, 0.0, 0.0, 0.0, 0.0, 0.0, 0.0, 0.0, 0.0, 0.0, 0.0, 0.0, 0.0, 0.0, 0.0, 0.0, 0.0, 0.0, 0.0, 0.0, 0.0, 0.0, 0.0, 0.0, 0.0, 0.0, 0.0, 0.0, 0.0, 0.0, 0.0, 0.0, 0.0, 0.0, 0.0, 0.0, 0.0, 0.0, 0.0, 0.0, 0.0, 0.0, 0.0, 0.0, 0.0, 0.0, 0.0, 0.0, 0.0, 0.0, 0.0, 0.0, 0.0, 0.0, 0.0, 0.0, 0.0, 0.0, 0.0, 0.0, 0.0, 0.0, 0.0, 0.0, 0.0, 0.0, 0.0, 0.0, 0.0, 0.0, 0.0, 0.0, 0.0, 0.0, 0.0, 0.0, 0.0, 0.0, 0.0, 0.0, 0.0, 0.0, 0.0, 0.0, 0.0, 0.0, 0.0, 0.0, 0.0, 0.0, 0.0, 0.0, 0.0, 0.0, 0.0, 0.0, 0.0, 0.0, 0.0, 0.0, 0.0, 0.0, 0.0, 0.0, 0.0, 0.0, 0.0, 0.0, 0.0, 0.0, 0.0, 0.0, 0.0, 0.0, 0.0, 0.0, 0.0, 0.0, 0.0, 0.0, 0.0, 0.0, 0.0, 0.0, 0.0, 0.0, 0.0, 0.0, 0.0, 0.0, 0.0, 0.0, 0.0, 0.0, 0.0, 0.0, 0.0, 0.0, 0.0, 0.0, 0.0, 0.0, 0.0, 0.0, 0.0, 0.0, 0.0, 0.0, 0.0, 0.0, 0.0, 0.0, 0.0, 0.0, 0.0, 0.0, 0.0, 0.0, 0.0, 0.0, 0.0, 0.0, 0.0, 0.0, 0.0, 0.0, 0.0, 0.0, 0.0, 0.0, 0.0, 0.0, 0.0, 0.0, 0.0, 0.0, 0.0, 0.0, 0.0, 0.0, 0.0, 0.0, 0.0, 0.0, 0.0, 0.0, 0.0, 0.0, 0.0, 0.0, 0.0, 0.0, 0.0, 0.0, 0.0, 0.0, 0.0, 0.0, 0.0, 0.0, 0.0, 0.0, 0.0, 0.0, 0.0, 0.0, 0.0, 0.0, 0.0, 0.0, 0.0, 0.0, 0.0, 0.0, 0.0, 0.0, 0.0, 0.0, 0.0, 0.0, 0.0, 0.0, 0.0, 0.0, 0.0, 0.0, 0.0, 0.0, 0.0, 0.0, 0.0, 0.0, 0.0, 0.0, 0.0, 0.0, 0.0, 0.0, 0.0, 0.0, 0.0, 0.0, 0.0, 0.0, 0.0, 0.0, 0.0, 0.0, 0.0, 0.0, 0.0, 0.0, 0.0, 0.0, 0.0, 0.0, 0.0, 0.0, 0.0, 0.0, 0.0, 0.0, 0.0, 0.0, 0.0, 0.0, 0.0, 0.0, 0.0, 0.0, 0.0, 0.0, 0.0, 0.0, 0.0, 0.0, 0.0, 0.0, 0.0, 0.0, 0.0, 0.0, 0.0, 0.0, 0.0, 0.0, 0.0, 0.0, 0.0, 0.0, 0.0, 0.0, 0.0, 0.0, 0.0, 0.0, 0.0, 0.0, 0.0, 0.0, 0.0, 0.0, 0.0, 0.0, 0.0, 0.0, 0.0, 0.0, 0.0, 0.0, 0.0, 0.0, 0.0, 0.0, 0.0, 0.0, 0.0, 0.0, 0.0, 0.0, 0.0, 0.0, 0.0, 0.0, 0.0, 0.0, 0.0, 0.0, 0.0, 0.0, 0.0, 0.0, 0.0, 0.0, 0.0, 0.0, 0.0, 0.0, 0.0, 0.0, 0.0, 0.0, 0.0, 0.0, 0.0, 0.0, 0.0, 0.0, 0.0, 0.0, 0.0, 0.0, 0.0, 0.0, 0.0, 0.0, 0.0, 0.0, 0.0, 0.0, 0.0, 0.0, 0.0, 0.0, 0.0, 0.0, 0.0, 0.0, 0.0, 0.0, 0.0, 0.0, 0.0, 0.0, 0.0, 0.0, 0.0, 0.0, 0.0, 0.0, 0.0, 0.0, 0.0, 0.0, 0.0, 0.0, 0.0, 0.0, 0.0, 0.0, 0.0, 0.0, 0.0, 0.0, 0.0, 0.0, 0.0, 0.0, 0.0, 0.0, 0.0, 0.0, 0.0, 0.0, 0.0, 0.0, 0.0, 0.0, 0.0, 0.0, 0.0, 0.0, 0.0, 0.0, 0.0, 0.0, 0.0, 0.0, 0.0, 0.0, 0.0, 0.0, 0.0, 0.0, 0.0, 0.0, 0.0, 0.0, 0.0, 0.0, 0.0, 0.0, 0.0, 0.0, 0.0, 0.0, 0.0, 0.0, 0.0, 0.0, 0.0, 0.0, 0.0, 0.0, 0.0, 0.0, 0.0, 0.0, 0.0, 0.0, 0.0, 0.0, 0.0, 0.0, 0.0, 0.0, 0.0, 0.0, 0.0, 0.0, 0.0, 0.0, 0.0, 0.0, 0.0, 0.0, 0.0, 0.0, 0.0, 0.0, 0.0, 0.0, 0.0, 0.0, 0.0, 0.0, 0.0, 0.0, 0.0, 0.0, 0.0, 0.0, 0.0, 0.0, 0.0, 0.0, 0.0, 0.0, 0.0, 0.0, 0.0, 0.0, 0.0, 0.0, 0.0, 0.0, 0.0, 0.0, 0.0, 0.0, 0.0, 0.0, 0.0, 0.0, 0.0, 0.0, 0.0, 0.0, 0.0, 0.0, 0.0, 0.0, 0.0, 0.0, 0.0, 0.0, 0.0, 0.0, 0.0, 0.0, 0.0, 0.0, 0.0, 0.0, 0.0, 0.0, 0.0, 0.0, 0.0, 0.0, 0.0, 0.0, 0.0, 0.0, 0.0, 0.0, 0.0, 0.0, 0.0, 0.0, 0.0, 0.0, 0.0, 0.0, 0.0, 0.0, 0.0, 0.0, 0.0, 0.0, 0.0, 0.0, 0.0, 0.0, 0.0, 0.0, 0.0, 0.0, 0.0, 0.0, 0.0, 0.0, 0.0, 0.0, 0.0, 0.0, 0.0, 0.0, 0.0, 0.0, 0.0, 0.0, 0.0, 0.0, 0.0, 0.0, 0.0, 0.0, 0.0, 0.0, 0.0, 0.0, 0.0, 0.0, 0.0, 0.0, 0.0, 0.0, 0.0, 0.0, 0.0, 0.0, 0.0, 0.0, 0.0, 0.0, 0.0, 0.0, 0.0, 0.0, 0.0, 0.0, 0.0, 0.0, 0.0, 0.0, 0.0, 0.0, 0.0, 0.0, 0.0, 0.0, 0.0, 0.0, 0.0, 0.0, 0.0, 0.0, 0.0, 0.0, 0.0, 0.0, 0.0, 0.0, 0.0, 0.0, 0.0, 0.0, 0.0, 0.0, 0.0, 0.0, 0.0, 0.0, 0.0, 0.0, 0.0, 0.0, 0.0, 0.0, 0.0, 0.0, 0.0, 0.0, 0.0, 0.0, 0.0, 0.0, 0.0, 0.0, 0.0, 0.0, 0.0, 0.0, 0.0, 0.0, 0.0, 0.0, 0.0, 0.0, 0.0, 0.0, 0.0, 0.0, 0.0, 0.0, 0.0, 0.0, 0.0, 0.0, 0.0, 0.0, 0.0, 0.0, 0.0, 0.0, 0.0, 0.0, 0.0, 0.0, 0.0, 0.0, 0.0, 0.0, 0.0, 0.0, 0.0, 0.0, 0.0, 0.0, 0.0, 0.0, 0.0, 0.0, 0.0, 0.0, 0.0, 0.0, 0.0, 0.0, 0.0, 0.0, 0.0, 0.0, 0.0, 0.0, 0.0, 0.0, 0.0, 0.0, 0.0, 0.0, 0.0, 0.0, 0.0, 0.0, 0.0, 0.0, 0.0, 0.0, 0.0, 0.0, 0.0, 0.0, 0.0, 0.0, 0.0, 0.0, 0.0, 0.0, 0.0, 0.0, 0.0, 0.0, 0.0, 0.0, 0.0, 0.0, 0.0, 0.0, 0.0, 0.0, 0.0, 0.0, 0.0, 0.0, 0.0, 0.0, 0.0, 0.0, 0.0, 0.0, 0.0, 0.0, 0.0, 0.0, 0.0, 0.0, 0.0, 0.0, 0.0, 0.0, 0.0, 0.0, 0.0, 0.0, 0.0, 0.0, 0.0, 0.0, 0.0, 0.0, 0.0, 0.0, 0.0, 0.0, 0.0, 0.0, 0.0, 0.0, 0.0, 0.0, 0.0, 0.0, 0.0, 0.0, 0.0, 0.0, 0.0, 0.0, 0.0, 0.0, 0.0, 0.0, 0.0, 0.0, 0.0, 0.0, 0.0, 0.0, 0.0, 0.0, 0.0, 0.0, 0.0, 0.0, 0.0, 0.0, 0.0, 0.0, 0.0, 0.0, 0.0, 0.0, 0.0, 0.0, 0.0, 0.0, 0.0, 0.0, 0.0, 0.0, 0.0, 0.0, 0.0, 0.0, 0.0, 0.0, 0.0, 0.0, 0.0, 0.0, 0.0, 0.0])
me_circle_002.materials.append(mat_eggplant)
me_circle_002.materials.append(mat_stem_n_leaf)
me_circle_002.materials.append(mat_crop_stage2)
me_circle_002.materials.append(mat_inner)
me_circle_002.use_remesh_fix_poles = True
me_circle_002.use_remesh_preserve_attributes = False
me_circle_002.use_mirror_vertex_groups = False
me_circle_002.update()

# ---- objects
ob_eggplant3 = bpy.data.objects.new('eggplant3', me_circle_002)

# ---- transforms, parenting, visibility, modifiers, constraints
ob_eggplant3.location = (1.372, -2.667, 12.37)
ob_eggplant3.scale = (0.3963, 0.3963, 0.3963)
ob_eggplant3.lineart.crease_threshold = 0.0

# ---- collection membership
col_collection.objects.link(ob_eggplant3)

# ---- scene / render settings (as saved in the file)
scene.frame_start = 1; scene.frame_end = 250; scene.frame_set(1)
scene.render.engine = 'BLENDER_EEVEE_NEXT'
scene.cycles.use_denoising = False
scene.cycles.samples = 128
scene.cycles.sampling_pattern = 'TABULATED_SOBOL'
scene.cycles.use_adaptive_sampling = False
scene.cycles.use_light_tree = False
scene.view_settings.view_transform = 'Filmic'
bpy.context.view_layer.update()

# ---- added for rendering (the .blend has no active camera and no usable light): camera, sun
cam_auto = bpy.data.cameras.new('AutoCamera')
cam_auto.lens = 50.0
cam_auto.sensor_width = 36.0
cam_auto.clip_end = 1000.0
ob_auto_camera = bpy.data.objects.new('AutoCamera', cam_auto)
scene.collection.objects.link(ob_auto_camera)
ob_auto_camera.location = (29.4715, -33.6214, 34.9808)
ob_auto_camera.rotation_euler = (1.09748, -7.21219e-08, 0.694738)
scene.camera = ob_auto_camera
light_auto_sun = bpy.data.lights.new('AutoSun', 'SUN')
light_auto_sun.energy = 3.0
light_auto_sun.angle = 0.0523599
ob_auto_sun = bpy.data.objects.new('AutoSun', light_auto_sun)
scene.collection.objects.link(ob_auto_sun)
ob_auto_sun.rotation_euler = (0.872665, 0.174533, 0.523599)
bpy.context.view_layer.update()
